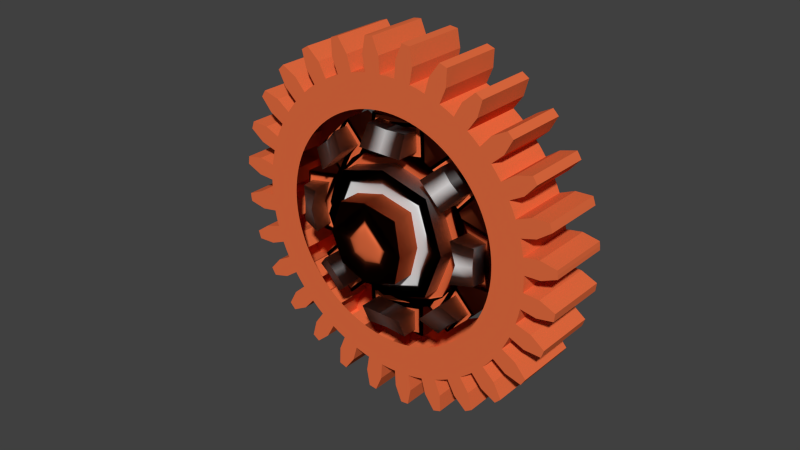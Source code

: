 # Source: Gear18Teeth.blend  (saved by Blender 2.72.0; exported with 4.5.12 LTS)
import bpy
from mathutils import Matrix  # noqa: F401  (used for matrix-valued properties, if any)

bpy.ops.wm.read_factory_settings(use_empty=True)
scene = bpy.context.scene
scene.name = 'Scene'

# ---- collections
col_collection_1 = bpy.data.collections.new('Collection 1'); scene.collection.children.link(col_collection_1)

# ---- materials (node trees are filled in below, after node groups)
mat_gear_primary = bpy.data.materials.new('Gear_Primary')
mat_gear_primary.alpha_threshold = 0.0
mat_gear_primary.use_transparent_shadow = False
mat_gear_primary.diffuse_color = (0.8, 0.1531, 0.05181, 1.0)
mat_gear_primary.roughness = 0.5
mat_gear_primary.line_color = (0.0, 0.0, 0.0, 1.0)
mat_gear_secondary = bpy.data.materials.new('Gear_Secondary')
mat_gear_secondary.alpha_threshold = 0.0
mat_gear_secondary.use_transparent_shadow = False
mat_gear_secondary.roughness = 0.5

# ---- material node trees

# ---- world
world_world = bpy.data.worlds.new('World'); scene.world = world_world
world_world.color = (0.05088, 0.05088, 0.05088)
world_world.use_sun_shadow = False
world_world.sun_shadow_jitter_overblur = 0.0
world_world.cycles.sampling_method = 'MANUAL'
world_world.cycles.sample_map_resolution = 256

# ---- meshes
me_gear = bpy.data.meshes.new('Gear')
me_gear.from_pydata([(0.6758, -0.1695, -0.1991), (0.6843, -0.1313, -0.1991), (0.6906, -0.09277, -0.1991), (0.6947, -0.05391, -0.1991), (0.8689, -0.2179, -0.1991), (0.8798, -0.1689, -0.1991), (0.8879, -0.1193, -0.1991), (0.8932, -0.06931, -0.1991), (0.9776, -0.1876, -0.1991), (0.9865, -0.1325, -0.1991), (0.9924, -0.07701, -0.1991), (1.082, -0.1707, -0.1991), (1.085, -0.1458, -0.1991), (1.088, -0.1208, -0.1991), (0.6758, -0.1695, 0.1991), (0.6843, -0.1313, 0.1991), (0.6906, -0.09277, 0.1991), (0.6947, -0.05391, 0.1991), (0.8689, -0.2179, 0.1991), (0.8798, -0.1689, 0.1991), (0.8879, -0.1193, 0.1991), (0.8932, -0.06931, 0.1991), (0.9776, -0.1876, 0.1991), (0.9865, -0.1325, 0.1991), (0.9924, -0.07701, 0.1991), (1.082, -0.1707, 0.1991), (1.085, -0.1458, 0.1991), (1.088, -0.1208, 0.1991), (0.6966, -0.01487, -0.1991), (0.6964, 0.02421, -0.1991), (0.6939, 0.06322, -0.1991), (0.6893, 0.102, -0.1991), (0.8957, -0.01912, -0.1991), (0.8953, 0.03113, -0.1991), (0.8922, 0.08129, -0.1991), (0.8862, 0.1312, -0.1991), (0.9948, 0.03459, -0.1991), (0.9913, 0.09032, -0.1991), (0.9847, 0.1458, -0.1991), (1.092, 0.07422, -0.1991), (1.09, 0.09935, -0.1991), (1.088, 0.1244, -0.1991), (0.6966, -0.01487, 0.1991), (0.6964, 0.02421, 0.1991), (0.6939, 0.06322, 0.1991), (0.6893, 0.102, 0.1991), (0.8957, -0.01912, 0.1991), (0.8953, 0.03113, 0.1991), (0.8922, 0.08129, 0.1991), (0.8862, 0.1312, 0.1991), (0.9948, 0.03459, 0.1991), (0.9913, 0.09032, 0.1991), (0.9847, 0.1458, 0.1991), (1.092, 0.07422, 0.1991), (1.09, 0.09935, 0.1991), (1.088, 0.1244, 0.1991), (0.6825, 0.1405, -0.1991), (0.6735, 0.1786, -0.1991), (0.6624, 0.216, -0.1991), (0.6493, 0.2528, -0.1991), (0.8775, 0.1807, -0.1991), (0.8659, 0.2296, -0.1991), (0.8517, 0.2778, -0.1991), (0.8348, 0.3251, -0.1991), (0.9622, 0.2551, -0.1991), (0.9463, 0.3086, -0.1991), (0.9276, 0.3612, -0.1991), (1.049, 0.3154, -0.1991), (1.041, 0.3395, -0.1991), (1.033, 0.3634, -0.1991), (0.6825, 0.1405, 0.1991), (0.6735, 0.1786, 0.1991), (0.6624, 0.216, 0.1991), (0.6493, 0.2528, 0.1991), (0.8775, 0.1807, 0.1991), (0.8659, 0.2296, 0.1991), (0.8517, 0.2778, 0.1991), (0.8348, 0.3251, 0.1991), (0.9622, 0.2551, 0.1991), (0.9463, 0.3086, 0.1991), (0.9276, 0.3612, 0.1991), (1.049, 0.3154, 0.1991), (1.041, 0.3395, 0.1991), (1.033, 0.3634, 0.1991), (0.6341, 0.2889, -0.1991), (0.6169, 0.324, -0.1991), (0.5978, 0.358, -0.1991), (0.5767, 0.391, -0.1991), (0.8153, 0.3714, -0.1991), (0.7931, 0.4165, -0.1991), (0.7685, 0.4603, -0.1991), (0.7415, 0.5027, -0.1991), (0.8813, 0.4628, -0.1991), (0.8539, 0.5115, -0.1991), (0.8239, 0.5586, -0.1991), (0.952, 0.5409, -0.1991), (0.9393, 0.5626, -0.1991), (0.9261, 0.5841, -0.1991), (0.6341, 0.2889, 0.1991), (0.6169, 0.324, 0.1991), (0.5978, 0.358, 0.1991), (0.5767, 0.391, 0.1991), (0.8153, 0.3714, 0.1991), (0.7931, 0.4165, 0.1991), (0.7685, 0.4603, 0.1991), (0.7415, 0.5027, 0.1991), (0.8813, 0.4628, 0.1991), (0.8539, 0.5115, 0.1991), (0.8239, 0.5586, 0.1991), (0.952, 0.5409, 0.1991), (0.9393, 0.5626, 0.1991), (0.9261, 0.5841, 0.1991), (0.5539, 0.4227, -0.1991), (0.5293, 0.4531, -0.1991), (0.5031, 0.4821, -0.1991), (0.4753, 0.5095, -0.1991), (0.7122, 0.5435, -0.1991), (0.6806, 0.5826, -0.1991), (0.6468, 0.6198, -0.1991), (0.6111, 0.6551, -0.1991), (0.7562, 0.6473, -0.1991), (0.7187, 0.6887, -0.1991), (0.679, 0.7279, -0.1991), (0.8078, 0.7391, -0.1991), (0.7906, 0.7575, -0.1991), (0.7729, 0.7755, -0.1991), (0.5539, 0.4227, 0.1991), (0.5293, 0.4531, 0.1991), (0.5031, 0.4821, 0.1991), (0.4753, 0.5095, 0.1991), (0.7122, 0.5435, 0.1991), (0.6806, 0.5826, 0.1991), (0.6468, 0.6198, 0.1991), (0.6111, 0.6551, 0.1991), (0.7562, 0.6473, 0.1991), (0.7187, 0.6887, 0.1991), (0.679, 0.7279, 0.1991), (0.8078, 0.7391, 0.1991), (0.7906, 0.7575, 0.1991), (0.7729, 0.7755, 0.1991), (0.446, 0.5354, -0.1991), (0.4152, 0.5595, -0.1991), (0.3832, 0.5819, -0.1991), (0.35, 0.6025, -0.1991), (0.5734, 0.6883, -0.1991), (0.5339, 0.7194, -0.1991), (0.4927, 0.7482, -0.1991), (0.45, 0.7747, -0.1991), (0.5932, 0.7993, -0.1991), (0.5475, 0.8313, -0.1991), (0.5, 0.8607, -0.1991), (0.6231, 0.9004, -0.1991), (0.6022, 0.9145, -0.1991), (0.581, 0.9281, -0.1991), (0.446, 0.5354, 0.1991), (0.4152, 0.5595, 0.1991), (0.3832, 0.5819, 0.1991), (0.35, 0.6025, 0.1991), (0.5734, 0.6883, 0.1991), (0.5339, 0.7194, 0.1991), (0.4927, 0.7482, 0.1991), (0.45, 0.7747, 0.1991), (0.5932, 0.7993, 0.1991), (0.5475, 0.8313, 0.1991), (0.5, 0.8607, 0.1991), (0.6231, 0.9004, 0.1991), (0.6022, 0.9145, 0.1991), (0.581, 0.9281, 0.1991), (0.3156, 0.6212, -0.1991), (0.2803, 0.6379, -0.1991), (0.2441, 0.6526, -0.1991), (0.2071, 0.6653, -0.1991), (0.4058, 0.7987, -0.1991), (0.3604, 0.8202, -0.1991), (0.3139, 0.8391, -0.1991), (0.2663, 0.8554, -0.1991), (0.4005, 0.9113, -0.1991), (0.3487, 0.9323, -0.1991), (0.2959, 0.9504, -0.1991), (0.4071, 1.016, -0.1991), (0.3836, 1.026, -0.1991), (0.3599, 1.034, -0.1991), (0.3156, 0.6212, 0.1991), (0.2803, 0.6379, 0.1991), (0.2441, 0.6526, 0.1991), (0.2071, 0.6653, 0.1991), (0.4058, 0.7987, 0.1991), (0.3604, 0.8202, 0.1991), (0.3139, 0.8391, 0.1991), (0.2663, 0.8554, 0.1991), (0.4005, 0.9113, 0.1991), (0.3487, 0.9323, 0.1991), (0.2959, 0.9504, 0.1991), (0.4071, 1.016, 0.1991), (0.3836, 1.026, 0.1991), (0.3599, 1.034, 0.1991), (0.1695, 0.6758, -0.1991), (0.1313, 0.6843, -0.1991), (0.09277, 0.6906, -0.1991), (0.05391, 0.6947, -0.1991), (0.2179, 0.8689, -0.1991), (0.1689, 0.8798, -0.1991), (0.1193, 0.8879, -0.1991), (0.06931, 0.8932, -0.1991), (0.1876, 0.9776, -0.1991), (0.1325, 0.9865, -0.1991), (0.07701, 0.9924, -0.1991), (0.1707, 1.082, -0.1991), (0.1458, 1.085, -0.1991), (0.1208, 1.088, -0.1991), (0.1695, 0.6758, 0.1991), (0.1313, 0.6843, 0.1991), (0.09277, 0.6906, 0.1991), (0.05391, 0.6947, 0.1991), (0.2179, 0.8689, 0.1991), (0.1689, 0.8798, 0.1991), (0.1193, 0.8879, 0.1991), (0.06931, 0.8932, 0.1991), (0.1876, 0.9776, 0.1991), (0.1325, 0.9865, 0.1991), (0.07701, 0.9924, 0.1991), (0.1707, 1.082, 0.1991), (0.1458, 1.085, 0.1991), (0.1208, 1.088, 0.1991), (0.01487, 0.6966, -0.1991), (-0.02421, 0.6964, -0.1991), (-0.06322, 0.6939, -0.1991), (-0.102, 0.6893, -0.1991), (0.01912, 0.8957, -0.1991), (-0.03113, 0.8953, -0.1991), (-0.08129, 0.8922, -0.1991), (-0.1312, 0.8862, -0.1991), (-0.03459, 0.9948, -0.1991), (-0.09032, 0.9913, -0.1991), (-0.1458, 0.9847, -0.1991), (-0.07422, 1.092, -0.1991), (-0.09935, 1.09, -0.1991), (-0.1244, 1.088, -0.1991), (0.01487, 0.6966, 0.1991), (-0.02421, 0.6964, 0.1991), (-0.06322, 0.6939, 0.1991), (-0.102, 0.6893, 0.1991), (0.01912, 0.8957, 0.1991), (-0.03113, 0.8953, 0.1991), (-0.08129, 0.8922, 0.1991), (-0.1312, 0.8862, 0.1991), (-0.03459, 0.9948, 0.1991), (-0.09032, 0.9913, 0.1991), (-0.1458, 0.9847, 0.1991), (-0.07422, 1.092, 0.1991), (-0.09935, 1.09, 0.1991), (-0.1244, 1.088, 0.1991), (-0.1405, 0.6825, -0.1991), (-0.1786, 0.6735, -0.1991), (-0.216, 0.6624, -0.1991), (-0.2528, 0.6493, -0.1991), (-0.1807, 0.8775, -0.1991), (-0.2296, 0.8659, -0.1991), (-0.2778, 0.8517, -0.1991), (-0.3251, 0.8348, -0.1991), (-0.2551, 0.9622, -0.1991), (-0.3086, 0.9463, -0.1991), (-0.3612, 0.9276, -0.1991), (-0.3154, 1.049, -0.1991), (-0.3395, 1.041, -0.1991), (-0.3634, 1.033, -0.1991), (-0.1405, 0.6825, 0.1991), (-0.1786, 0.6735, 0.1991), (-0.216, 0.6624, 0.1991), (-0.2528, 0.6493, 0.1991), (-0.1807, 0.8775, 0.1991), (-0.2296, 0.8659, 0.1991), (-0.2778, 0.8517, 0.1991), (-0.3251, 0.8348, 0.1991), (-0.2551, 0.9622, 0.1991), (-0.3086, 0.9463, 0.1991), (-0.3612, 0.9276, 0.1991), (-0.3154, 1.049, 0.1991), (-0.3395, 1.041, 0.1991), (-0.3634, 1.033, 0.1991), (-0.2889, 0.6341, -0.1991), (-0.324, 0.6169, -0.1991), (-0.358, 0.5978, -0.1991), (-0.391, 0.5767, -0.1991), (-0.3714, 0.8153, -0.1991), (-0.4165, 0.7931, -0.1991), (-0.4603, 0.7685, -0.1991), (-0.5027, 0.7415, -0.1991), (-0.4628, 0.8813, -0.1991), (-0.5115, 0.8539, -0.1991), (-0.5586, 0.8239, -0.1991), (-0.5409, 0.952, -0.1991), (-0.5626, 0.9393, -0.1991), (-0.5841, 0.9261, -0.1991), (-0.2889, 0.6341, 0.1991), (-0.324, 0.6169, 0.1991), (-0.358, 0.5978, 0.1991), (-0.391, 0.5767, 0.1991), (-0.3714, 0.8153, 0.1991), (-0.4165, 0.7931, 0.1991), (-0.4603, 0.7685, 0.1991), (-0.5027, 0.7415, 0.1991), (-0.4628, 0.8813, 0.1991), (-0.5115, 0.8539, 0.1991), (-0.5586, 0.8239, 0.1991), (-0.5409, 0.952, 0.1991), (-0.5626, 0.9393, 0.1991), (-0.5841, 0.9261, 0.1991), (-0.4227, 0.5539, -0.1991), (-0.4531, 0.5293, -0.1991), (-0.4821, 0.5031, -0.1991), (-0.5095, 0.4753, -0.1991), (-0.5435, 0.7122, -0.1991), (-0.5826, 0.6806, -0.1991), (-0.6198, 0.6468, -0.1991), (-0.6551, 0.6111, -0.1991), (-0.6473, 0.7562, -0.1991), (-0.6887, 0.7187, -0.1991), (-0.7279, 0.679, -0.1991), (-0.7391, 0.8078, -0.1991), (-0.7575, 0.7906, -0.1991), (-0.7755, 0.7729, -0.1991), (-0.4227, 0.5539, 0.1991), (-0.4531, 0.5293, 0.1991), (-0.4821, 0.5031, 0.1991), (-0.5095, 0.4753, 0.1991), (-0.5435, 0.7122, 0.1991), (-0.5826, 0.6806, 0.1991), (-0.6198, 0.6468, 0.1991), (-0.6551, 0.6111, 0.1991), (-0.6473, 0.7562, 0.1991), (-0.6887, 0.7187, 0.1991), (-0.7279, 0.679, 0.1991), (-0.7391, 0.8078, 0.1991), (-0.7575, 0.7906, 0.1991), (-0.7755, 0.7729, 0.1991), (-0.5354, 0.446, -0.1991), (-0.5595, 0.4152, -0.1991), (-0.5819, 0.3832, -0.1991), (-0.6025, 0.35, -0.1991), (-0.6883, 0.5734, -0.1991), (-0.7194, 0.5339, -0.1991), (-0.7482, 0.4927, -0.1991), (-0.7747, 0.45, -0.1991), (-0.7993, 0.5932, -0.1991), (-0.8313, 0.5475, -0.1991), (-0.8607, 0.5, -0.1991), (-0.9004, 0.6231, -0.1991), (-0.9145, 0.6022, -0.1991), (-0.9281, 0.581, -0.1991), (-0.5354, 0.446, 0.1991), (-0.5595, 0.4152, 0.1991), (-0.5819, 0.3832, 0.1991), (-0.6025, 0.35, 0.1991), (-0.6883, 0.5734, 0.1991), (-0.7194, 0.5339, 0.1991), (-0.7482, 0.4927, 0.1991), (-0.7747, 0.45, 0.1991), (-0.7993, 0.5932, 0.1991), (-0.8313, 0.5475, 0.1991), (-0.8607, 0.5, 0.1991), (-0.9004, 0.6231, 0.1991), (-0.9145, 0.6022, 0.1991), (-0.9281, 0.581, 0.1991), (-0.6212, 0.3156, -0.1991), (-0.6379, 0.2803, -0.1991), (-0.6526, 0.2441, -0.1991), (-0.6653, 0.2071, -0.1991), (-0.7987, 0.4058, -0.1991), (-0.8202, 0.3604, -0.1991), (-0.8391, 0.3139, -0.1991), (-0.8554, 0.2663, -0.1991), (-0.9113, 0.4005, -0.1991), (-0.9323, 0.3487, -0.1991), (-0.9504, 0.2959, -0.1991), (-1.016, 0.4071, -0.1991), (-1.026, 0.3836, -0.1991), (-1.034, 0.3599, -0.1991), (-0.6212, 0.3156, 0.1991), (-0.6379, 0.2803, 0.1991), (-0.6526, 0.2441, 0.1991), (-0.6653, 0.2071, 0.1991), (-0.7987, 0.4058, 0.1991), (-0.8202, 0.3604, 0.1991), (-0.8391, 0.3139, 0.1991), (-0.8554, 0.2663, 0.1991), (-0.9113, 0.4005, 0.1991), (-0.9323, 0.3487, 0.1991), (-0.9504, 0.2959, 0.1991), (-1.016, 0.4071, 0.1991), (-1.026, 0.3836, 0.1991), (-1.034, 0.3599, 0.1991), (-0.6758, 0.1695, -0.1991), (-0.6843, 0.1313, -0.1991), (-0.6906, 0.09277, -0.1991), (-0.6947, 0.05391, -0.1991), (-0.8689, 0.2179, -0.1991), (-0.8798, 0.1689, -0.1991), (-0.8879, 0.1193, -0.1991), (-0.8932, 0.06931, -0.1991), (-0.9776, 0.1876, -0.1991), (-0.9865, 0.1325, -0.1991), (-0.9924, 0.07701, -0.1991), (-1.082, 0.1707, -0.1991), (-1.085, 0.1458, -0.1991), (-1.088, 0.1208, -0.1991), (-0.6758, 0.1695, 0.1991), (-0.6843, 0.1313, 0.1991), (-0.6906, 0.09277, 0.1991), (-0.6947, 0.05391, 0.1991), (-0.8689, 0.2179, 0.1991), (-0.8798, 0.1689, 0.1991), (-0.8879, 0.1193, 0.1991), (-0.8932, 0.06931, 0.1991), (-0.9776, 0.1876, 0.1991), (-0.9865, 0.1325, 0.1991), (-0.9924, 0.07701, 0.1991), (-1.082, 0.1707, 0.1991), (-1.085, 0.1458, 0.1991), (-1.088, 0.1208, 0.1991), (-0.6966, 0.01487, -0.1991), (-0.6964, -0.02421, -0.1991), (-0.6939, -0.06322, -0.1991), (-0.6893, -0.102, -0.1991), (-0.8957, 0.01912, -0.1991), (-0.8953, -0.03113, -0.1991), (-0.8922, -0.08129, -0.1991), (-0.8862, -0.1312, -0.1991), (-0.9948, -0.03459, -0.1991), (-0.9913, -0.09032, -0.1991), (-0.9847, -0.1458, -0.1991), (-1.092, -0.07422, -0.1991), (-1.09, -0.09935, -0.1991), (-1.088, -0.1244, -0.1991), (-0.6966, 0.01487, 0.1991), (-0.6964, -0.02421, 0.1991), (-0.6939, -0.06322, 0.1991), (-0.6893, -0.102, 0.1991), (-0.8957, 0.01912, 0.1991), (-0.8953, -0.03113, 0.1991), (-0.8922, -0.08129, 0.1991), (-0.8862, -0.1312, 0.1991), (-0.9948, -0.03459, 0.1991), (-0.9913, -0.09032, 0.1991), (-0.9847, -0.1458, 0.1991), (-1.092, -0.07422, 0.1991), (-1.09, -0.09935, 0.1991), (-1.088, -0.1244, 0.1991), (-0.6825, -0.1405, -0.1991), (-0.6735, -0.1786, -0.1991), (-0.6624, -0.216, -0.1991), (-0.6493, -0.2528, -0.1991), (-0.8775, -0.1807, -0.1991), (-0.8659, -0.2296, -0.1991), (-0.8517, -0.2778, -0.1991), (-0.8348, -0.3251, -0.1991), (-0.9622, -0.2551, -0.1991), (-0.9463, -0.3086, -0.1991), (-0.9276, -0.3612, -0.1991), (-1.049, -0.3154, -0.1991), (-1.041, -0.3395, -0.1991), (-1.033, -0.3634, -0.1991), (-0.6825, -0.1405, 0.1991), (-0.6735, -0.1786, 0.1991), (-0.6624, -0.216, 0.1991), (-0.6493, -0.2528, 0.1991), (-0.8775, -0.1807, 0.1991), (-0.8659, -0.2296, 0.1991), (-0.8517, -0.2778, 0.1991), (-0.8348, -0.3251, 0.1991), (-0.9622, -0.2551, 0.1991), (-0.9463, -0.3086, 0.1991), (-0.9276, -0.3612, 0.1991), (-1.049, -0.3154, 0.1991), (-1.041, -0.3395, 0.1991), (-1.033, -0.3634, 0.1991), (-0.6341, -0.2889, -0.1991), (-0.6169, -0.324, -0.1991), (-0.5978, -0.358, -0.1991), (-0.5767, -0.391, -0.1991), (-0.8153, -0.3714, -0.1991), (-0.7931, -0.4165, -0.1991), (-0.7685, -0.4603, -0.1991), (-0.7415, -0.5027, -0.1991), (-0.8813, -0.4628, -0.1991), (-0.8539, -0.5115, -0.1991), (-0.8239, -0.5586, -0.1991), (-0.952, -0.5409, -0.1991), (-0.9393, -0.5626, -0.1991), (-0.9261, -0.5841, -0.1991), (-0.6341, -0.2889, 0.1991), (-0.6169, -0.324, 0.1991), (-0.5978, -0.358, 0.1991), (-0.5767, -0.391, 0.1991), (-0.8153, -0.3714, 0.1991), (-0.7931, -0.4165, 0.1991), (-0.7685, -0.4603, 0.1991), (-0.7415, -0.5027, 0.1991), (-0.8813, -0.4628, 0.1991), (-0.8539, -0.5115, 0.1991), (-0.8239, -0.5586, 0.1991), (-0.952, -0.5409, 0.1991), (-0.9393, -0.5626, 0.1991), (-0.9261, -0.5841, 0.1991), (-0.5539, -0.4227, -0.1991), (-0.5293, -0.4531, -0.1991), (-0.5031, -0.4821, -0.1991), (-0.4753, -0.5095, -0.1991), (-0.7122, -0.5435, -0.1991), (-0.6806, -0.5826, -0.1991), (-0.6468, -0.6198, -0.1991), (-0.6111, -0.6551, -0.1991), (-0.7562, -0.6473, -0.1991), (-0.7187, -0.6887, -0.1991), (-0.679, -0.7279, -0.1991), (-0.8078, -0.7391, -0.1991), (-0.7906, -0.7575, -0.1991), (-0.7729, -0.7755, -0.1991), (-0.5539, -0.4227, 0.1991), (-0.5293, -0.4531, 0.1991), (-0.5031, -0.4821, 0.1991), (-0.4753, -0.5095, 0.1991), (-0.7122, -0.5435, 0.1991), (-0.6806, -0.5826, 0.1991), (-0.6468, -0.6198, 0.1991), (-0.6111, -0.6551, 0.1991), (-0.7562, -0.6473, 0.1991), (-0.7187, -0.6887, 0.1991), (-0.679, -0.7279, 0.1991), (-0.8078, -0.7391, 0.1991), (-0.7906, -0.7575, 0.1991), (-0.7729, -0.7755, 0.1991), (-0.446, -0.5354, -0.1991), (-0.4152, -0.5595, -0.1991), (-0.3832, -0.5819, -0.1991), (-0.35, -0.6025, -0.1991), (-0.5734, -0.6883, -0.1991), (-0.5339, -0.7194, -0.1991), (-0.4927, -0.7482, -0.1991), (-0.45, -0.7747, -0.1991), (-0.5932, -0.7993, -0.1991), (-0.5475, -0.8313, -0.1991), (-0.5, -0.8607, -0.1991), (-0.6231, -0.9004, -0.1991), (-0.6022, -0.9145, -0.1991), (-0.581, -0.9281, -0.1991), (-0.446, -0.5354, 0.1991), (-0.4152, -0.5595, 0.1991), (-0.3832, -0.5819, 0.1991), (-0.35, -0.6025, 0.1991), (-0.5734, -0.6883, 0.1991), (-0.5339, -0.7194, 0.1991), (-0.4927, -0.7482, 0.1991), (-0.45, -0.7747, 0.1991), (-0.5932, -0.7993, 0.1991), (-0.5475, -0.8313, 0.1991), (-0.5, -0.8607, 0.1991), (-0.6231, -0.9004, 0.1991), (-0.6022, -0.9145, 0.1991), (-0.581, -0.9281, 0.1991), (-0.3156, -0.6212, -0.1991), (-0.2803, -0.6379, -0.1991), (-0.2441, -0.6526, -0.1991), (-0.2071, -0.6653, -0.1991), (-0.4058, -0.7987, -0.1991), (-0.3604, -0.8202, -0.1991), (-0.3139, -0.8391, -0.1991), (-0.2663, -0.8554, -0.1991), (-0.4005, -0.9113, -0.1991), (-0.3487, -0.9323, -0.1991), (-0.2959, -0.9504, -0.1991), (-0.4071, -1.016, -0.1991), (-0.3836, -1.026, -0.1991), (-0.3599, -1.034, -0.1991), (-0.3156, -0.6212, 0.1991), (-0.2803, -0.6379, 0.1991), (-0.2441, -0.6526, 0.1991), (-0.2071, -0.6653, 0.1991), (-0.4058, -0.7987, 0.1991), (-0.3604, -0.8202, 0.1991), (-0.3139, -0.8391, 0.1991), (-0.2663, -0.8554, 0.1991), (-0.4005, -0.9113, 0.1991), (-0.3487, -0.9323, 0.1991), (-0.2959, -0.9504, 0.1991), (-0.4071, -1.016, 0.1991), (-0.3836, -1.026, 0.1991), (-0.3599, -1.034, 0.1991), (-0.1695, -0.6758, -0.1991), (-0.1313, -0.6843, -0.1991), (-0.09277, -0.6906, -0.1991), (-0.05391, -0.6947, -0.1991), (-0.2179, -0.8689, -0.1991), (-0.1689, -0.8798, -0.1991), (-0.1193, -0.8879, -0.1991), (-0.06931, -0.8932, -0.1991), (-0.1876, -0.9776, -0.1991), (-0.1325, -0.9865, -0.1991), (-0.07701, -0.9924, -0.1991), (-0.1707, -1.082, -0.1991), (-0.1458, -1.085, -0.1991), (-0.1208, -1.088, -0.1991), (-0.1695, -0.6758, 0.1991), (-0.1313, -0.6843, 0.1991), (-0.09277, -0.6906, 0.1991), (-0.05391, -0.6947, 0.1991), (-0.2179, -0.8689, 0.1991), (-0.1689, -0.8798, 0.1991), (-0.1193, -0.8879, 0.1991), (-0.06931, -0.8932, 0.1991), (-0.1876, -0.9776, 0.1991), (-0.1325, -0.9865, 0.1991), (-0.07701, -0.9924, 0.1991), (-0.1707, -1.082, 0.1991), (-0.1458, -1.085, 0.1991), (-0.1208, -1.088, 0.1991), (-0.01487, -0.6966, -0.1991), (0.02421, -0.6964, -0.1991), (0.06322, -0.6939, -0.1991), (0.102, -0.6893, -0.1991), (-0.01912, -0.8957, -0.1991), (0.03113, -0.8953, -0.1991), (0.08129, -0.8922, -0.1991), (0.1312, -0.8862, -0.1991), (0.03459, -0.9948, -0.1991), (0.09032, -0.9913, -0.1991), (0.1458, -0.9847, -0.1991), (0.07422, -1.092, -0.1991), (0.09935, -1.09, -0.1991), (0.1244, -1.088, -0.1991), (-0.01487, -0.6966, 0.1991), (0.02421, -0.6964, 0.1991), (0.06322, -0.6939, 0.1991), (0.102, -0.6893, 0.1991), (-0.01912, -0.8957, 0.1991), (0.03113, -0.8953, 0.1991), (0.08129, -0.8922, 0.1991), (0.1312, -0.8862, 0.1991), (0.03459, -0.9948, 0.1991), (0.09032, -0.9913, 0.1991), (0.1458, -0.9847, 0.1991), (0.07422, -1.092, 0.1991), (0.09935, -1.09, 0.1991), (0.1244, -1.088, 0.1991), (0.1405, -0.6825, -0.1991), (0.1786, -0.6735, -0.1991), (0.216, -0.6624, -0.1991), (0.2528, -0.6493, -0.1991), (0.1807, -0.8775, -0.1991), (0.2296, -0.8659, -0.1991), (0.2778, -0.8517, -0.1991), (0.3251, -0.8348, -0.1991), (0.2551, -0.9622, -0.1991), (0.3086, -0.9463, -0.1991), (0.3612, -0.9276, -0.1991), (0.3154, -1.049, -0.1991), (0.3395, -1.041, -0.1991), (0.3634, -1.033, -0.1991), (0.1405, -0.6825, 0.1991), (0.1786, -0.6735, 0.1991), (0.216, -0.6624, 0.1991), (0.2528, -0.6493, 0.1991), (0.1807, -0.8775, 0.1991), (0.2296, -0.8659, 0.1991), (0.2778, -0.8517, 0.1991), (0.3251, -0.8348, 0.1991), (0.2551, -0.9622, 0.1991), (0.3086, -0.9463, 0.1991), (0.3612, -0.9276, 0.1991), (0.3154, -1.049, 0.1991), (0.3395, -1.041, 0.1991), (0.3634, -1.033, 0.1991), (0.2889, -0.6341, -0.1991), (0.324, -0.6169, -0.1991), (0.358, -0.5978, -0.1991), (0.391, -0.5767, -0.1991), (0.3714, -0.8153, -0.1991), (0.4165, -0.7931, -0.1991), (0.4603, -0.7685, -0.1991), (0.5027, -0.7415, -0.1991), (0.4628, -0.8813, -0.1991), (0.5115, -0.8539, -0.1991), (0.5586, -0.8239, -0.1991), (0.5409, -0.952, -0.1991), (0.5626, -0.9393, -0.1991), (0.5841, -0.9261, -0.1991), (0.2889, -0.6341, 0.1991), (0.324, -0.6169, 0.1991), (0.358, -0.5978, 0.1991), (0.391, -0.5767, 0.1991), (0.3714, -0.8153, 0.1991), (0.4165, -0.7931, 0.1991), (0.4603, -0.7685, 0.1991), (0.5027, -0.7415, 0.1991), (0.4628, -0.8813, 0.1991), (0.5115, -0.8539, 0.1991), (0.5586, -0.8239, 0.1991), (0.5409, -0.952, 0.1991), (0.5626, -0.9393, 0.1991), (0.5841, -0.9261, 0.1991), (0.4227, -0.5539, -0.1991), (0.4531, -0.5293, -0.1991), (0.4821, -0.5031, -0.1991), (0.5095, -0.4753, -0.1991), (0.5435, -0.7122, -0.1991), (0.5826, -0.6806, -0.1991), (0.6198, -0.6468, -0.1991), (0.6551, -0.6111, -0.1991), (0.6473, -0.7562, -0.1991), (0.6887, -0.7187, -0.1991), (0.7279, -0.679, -0.1991), (0.7391, -0.8078, -0.1991), (0.7575, -0.7906, -0.1991), (0.7755, -0.7729, -0.1991), (0.4227, -0.5539, 0.1991), (0.4531, -0.5293, 0.1991), (0.4821, -0.5031, 0.1991), (0.5095, -0.4753, 0.1991), (0.5435, -0.7122, 0.1991), (0.5826, -0.6806, 0.1991), (0.6198, -0.6468, 0.1991), (0.6551, -0.6111, 0.1991), (0.6473, -0.7562, 0.1991), (0.6887, -0.7187, 0.1991), (0.7279, -0.679, 0.1991), (0.7391, -0.8078, 0.1991), (0.7575, -0.7906, 0.1991), (0.7755, -0.7729, 0.1991), (0.5354, -0.446, -0.1991), (0.5595, -0.4152, -0.1991), (0.5819, -0.3832, -0.1991), (0.6025, -0.35, -0.1991), (0.6883, -0.5734, -0.1991), (0.7194, -0.5339, -0.1991), (0.7482, -0.4927, -0.1991), (0.7747, -0.45, -0.1991), (0.7993, -0.5932, -0.1991), (0.8313, -0.5475, -0.1991), (0.8607, -0.5, -0.1991), (0.9004, -0.6231, -0.1991), (0.9145, -0.6022, -0.1991), (0.9281, -0.581, -0.1991), (0.5354, -0.446, 0.1991), (0.5595, -0.4152, 0.1991), (0.5819, -0.3832, 0.1991), (0.6025, -0.35, 0.1991), (0.6883, -0.5734, 0.1991), (0.7194, -0.5339, 0.1991), (0.7482, -0.4927, 0.1991), (0.7747, -0.45, 0.1991), (0.7993, -0.5932, 0.1991), (0.8313, -0.5475, 0.1991), (0.8607, -0.5, 0.1991), (0.9004, -0.6231, 0.1991), (0.9145, -0.6022, 0.1991), (0.9281, -0.581, 0.1991), (0.6212, -0.3157, -0.1991), (0.6379, -0.2803, -0.1991), (0.6526, -0.2441, -0.1991), (0.6653, -0.2071, -0.1991), (0.7987, -0.4058, -0.1991), (0.8202, -0.3604, -0.1991), (0.8391, -0.3139, -0.1991), (0.8554, -0.2663, -0.1991), (0.9113, -0.4005, -0.1991), (0.9323, -0.3487, -0.1991), (0.9504, -0.2959, -0.1991), (1.016, -0.4071, -0.1991), (1.026, -0.3836, -0.1991), (1.034, -0.3599, -0.1991), (0.6212, -0.3157, 0.1991), (0.6379, -0.2803, 0.1991), (0.6526, -0.2441, 0.1991), (0.6653, -0.2071, 0.1991), (0.7987, -0.4058, 0.1991), (0.8202, -0.3604, 0.1991), (0.8391, -0.3139, 0.1991), (0.8554, -0.2663, 0.1991), (0.9113, -0.4005, 0.1991), (0.9323, -0.3487, 0.1991), (0.9504, -0.2959, 0.1991), (1.016, -0.4071, 0.1991), (1.026, -0.3836, 0.1991), (1.034, -0.3599, 0.1991), (0.4334, 0.2614, 0.1073), (0.4334, 0.2614, -0.1189), (0.2587, -0.435, 0.1073), (0.2587, -0.435, -0.1189), (0.4842, -0.1214, 0.1218), (0.4842, -0.1214, -0.1218), (0.3406, 0.5786, -0.1149), (0.3406, 0.5786, 0.05133), (0.2942, 0.3829, 0.1218), (0.2942, 0.3829, -0.1218), (0.07868, -0.4765, 0.1218), (0.07868, -0.4765, -0.1218), (0.3897, -0.09775, -0.1218), (0.3119, -0.07823, 0.1218), (0.4756, 0.0801, 0.1218), (0.4756, 0.0801, -0.1218), (0.01723, -0.6588, -0.114), (0.01723, -0.6588, 0.04284), (0.2901, 0.1904, 0.1073), (0.3512, 0.2189, -0.1189), (0.3815, -0.2951, 0.1218), (0.3815, -0.2951, -0.1218), (0.2063, -0.3587, -0.1189), (0.1659, -0.3047, 0.1073), (0.6308, -0.158, 0.06708), (0.6308, -0.158, -0.145), (0.6623, 0.007681, 0.06708), (0.6623, 0.007681, -0.145), (0.5804, -0.3189, 0.06708), (0.5804, -0.3189, -0.145), (0.3897, -0.09775, -0.2396), (0.3512, 0.2189, -0.2281), (0.2063, -0.3587, -0.2281), (0.2355, -0.05908, -0.2396), (0.2298, 0.137, -0.2281), (0.1379, -0.2292, -0.2281), (0.2355, -0.05908, -0.3859), (0.2298, 0.137, -0.3639), (0.1379, -0.2292, -0.3639), (0.5169, -0.1296, -0.1288), (0.5111, 0.005393, -0.1288), (0.4481, -0.246, -0.1288), (0.5914, -0.1481, -0.1405), (0.6257, -0.04042, -0.1405), (0.5708, -0.2592, -0.1405), (0.4982, -0.125, -0.2652), (0.4924, 0.01009, -0.2652), (0.4294, -0.2413, -0.2652), (0.5802, -0.1453, -0.2286), (0.6132, -0.03728, -0.2286), (0.5583, -0.2561, -0.2286), (-0.2587, 0.435, 0.1073), (-0.2587, 0.435, -0.1189), (-0.4334, -0.2614, 0.1073), (-0.4334, -0.2614, -0.1189), (0.1125, 0.4486, 0.1218), (0.1125, 0.4486, -0.1218), (-0.1124, -0.4483, 0.1218), (-0.1124, -0.4483, -0.1218), (-0.4842, 0.1214, 0.1218), (-0.4842, 0.1214, -0.1218), (3.55e-09, 8.228e-09, 0.1218), (-0.02716, 0.6709, -0.1149), (-0.02716, 0.6709, 0.05133), (0.1563, 0.6234, -0.1149), (0.1563, 0.6234, 0.05133), (-0.07868, 0.4765, 0.1218), (-0.07868, 0.4765, -0.1218), (-0.2942, -0.3829, 0.1218), (-0.2942, -0.3829, -0.1218), (-0.3897, 0.09775, -0.1218), (-0.3119, 0.07823, 0.1218), (0.09326, 0.3718, -0.1218), (-0.3815, 0.2951, 0.1218), (-0.3815, 0.2951, -0.1218), (0.07993, 0.3187, 0.1218), (-0.3261, -0.5727, -0.114), (-0.3261, -0.5727, 0.04284), (-0.1659, 0.3047, 0.1073), (-0.2063, 0.3587, -0.1189), (-0.4756, -0.0801, 0.1218), (-0.4756, -0.0801, -0.1218), (-0.07993, -0.3187, 0.1218), (-0.09326, -0.3718, -0.1218), (-0.1542, -0.6147, -0.114), (-0.1542, -0.6147, 0.04284), (-0.3512, -0.2189, -0.1189), (-0.2901, -0.1904, 0.1073), (-0.6303, 0.1583, 0.06443), (-0.6303, 0.1583, -0.1445), (-0.5807, 0.3168, 0.06443), (-0.5807, 0.3168, -0.1445), (-0.6613, -0.00487, 0.06443), (-0.6613, -0.004871, -0.1445), (-1.293e-08, -1.973e-08, -0.3859), (-0.3897, 0.09775, -0.2396), (0.09326, 0.3718, -0.2396), (-0.2063, 0.3587, -0.2281), (-0.09326, -0.3718, -0.2396), (-0.3512, -0.2189, -0.2281), (-0.2355, 0.05908, -0.2396), (0.05914, 0.2358, -0.2396), (-0.1379, 0.2292, -0.2281), (-0.05914, -0.2358, -0.2396), (-0.2298, -0.137, -0.2281), (-0.2355, 0.05908, -0.3859), (0.05914, 0.2358, -0.3859), (-0.1379, 0.2292, -0.3639), (-0.05914, -0.2358, -0.3859), (-0.2298, -0.137, -0.3639), (-0.5169, 0.1296, -0.1288), (-0.4481, 0.246, -0.1288), (-0.5111, -0.005393, -0.1288), (-0.5915, 0.1486, -0.1401), (-0.5713, 0.2581, -0.1401), (-0.6253, 0.04251, -0.1401), (-0.4982, 0.125, -0.2652), (-0.4294, 0.2413, -0.2652), (-0.4924, -0.01009, -0.2652), (-0.5805, 0.1458, -0.2269), (-0.5589, 0.255, -0.2269), (-0.613, 0.03943, -0.2269), (0.01451, -0.5074, -0.1218), (-0.02616, -0.6247, -0.114), (-0.1191, -0.4749, -0.1218), (-0.2523, -0.4405, -0.1218), (-0.2718, -0.5631, -0.114), (-0.1468, -0.5852, -0.114), (0.2788, 0.5671, -0.1149), (0.2502, 0.4452, -0.1218), (0.1199, 0.4781, -0.1218), (0.02182, 0.6315, -0.1149), (0.1478, 0.5894, -0.1149), (-0.01044, 0.5106, -0.1218), (0.01451, -0.5074, -0.2668), (-0.02616, -0.6247, -0.2072), (-0.1191, -0.4749, -0.2668), (-0.2523, -0.4405, -0.2668), (-0.2718, -0.5631, -0.2072), (-0.1468, -0.5852, -0.2072), (0.2788, 0.5671, -0.2138), (0.2502, 0.4452, -0.2668), (0.1199, 0.4781, -0.2668), (0.02182, 0.6315, -0.2138), (0.1478, 0.5894, -0.2138), (-0.01044, 0.5106, -0.2668), (-0.1468, -0.5852, -0.114), (-0.2718, -0.5631, -0.114), (-0.2523, -0.4405, -0.1218), (-0.1191, -0.4749, -0.1218), (-0.02616, -0.6247, -0.114), (0.01451, -0.5074, -0.1218), (-0.4481, 0.246, -0.1288), (-0.5713, 0.2581, -0.1401), (-0.6253, 0.04251, -0.1401), (-0.5111, -0.005393, -0.1288), (-0.5915, 0.1486, -0.1401), (-0.5169, 0.1296, -0.1288), (0.5111, 0.005393, -0.1288), (0.6257, -0.04042, -0.1405), (0.5708, -0.2592, -0.1405), (0.4481, -0.246, -0.1288), (0.5914, -0.1481, -0.1405), (0.5169, -0.1296, -0.1288), (0.02182, 0.6315, -0.1149), (-0.01044, 0.5106, -0.1218), (0.1478, 0.5894, -0.1149), (0.1199, 0.4781, -0.1218), (0.2788, 0.5671, -0.1149), (0.2502, 0.4452, -0.1218), (0.1379, -0.2292, -0.2281), (-0.05914, -0.2358, -0.2396), (0.05914, 0.2358, -0.2396), (0.2298, 0.137, -0.2281), (0.2355, -0.05908, -0.2396), (-0.2298, -0.137, -0.2281), (-0.1379, 0.2292, -0.2281), (-0.2355, 0.05908, -0.2396), (0.2063, -0.3587, -0.1189), (-0.09326, -0.3718, -0.1218), (0.09326, 0.3718, -0.1218), (0.3512, 0.2189, -0.1189), (0.3897, -0.09775, -0.1218), (-0.3512, -0.2189, -0.1189), (-0.2063, 0.3587, -0.1189), (-0.3897, 0.09775, -0.1218), (0.2587, -0.435, 0.1073), (0.2587, -0.435, -0.1189), (-0.1124, -0.4483, 0.1218), (0.07868, -0.4765, 0.1218), (-0.1124, -0.4483, -0.1218), (0.07868, -0.4765, -0.1218), (-0.4334, -0.2614, 0.1073), (-0.4334, -0.2614, -0.1189), (-0.2942, -0.3829, 0.1218), (-0.2942, -0.3829, -0.1218), (-0.2587, 0.435, 0.1073), (-0.2587, 0.435, -0.1189), (-0.4334, -0.2614, 0.1073), (-0.4334, -0.2614, -0.1189), (-0.4842, 0.1214, -0.1218), (-0.4842, 0.1214, 0.1218), (-0.3815, 0.2951, 0.1218), (-0.3815, 0.2951, -0.1218), (-0.4756, -0.0801, -0.1218), (-0.4756, -0.0801, 0.1218), (-0.4334, -0.2614, -0.1189), (-0.4334, -0.2614, 0.1073), (0.4334, 0.2614, 0.1073), (0.4334, 0.2614, -0.1189), (0.2587, -0.435, 0.1073), (0.2587, -0.435, -0.1189), (0.4842, -0.1214, -0.1218), (0.4842, -0.1214, 0.1218), (0.4756, 0.0801, 0.1218), (0.4756, 0.0801, -0.1218), (0.3815, -0.2951, -0.1218), (0.3815, -0.2951, 0.1218), (0.2587, -0.435, -0.1189), (0.2587, -0.435, 0.1073), (0.1125, 0.4486, -0.1218), (0.2942, 0.3829, -0.1218), (0.4334, 0.2614, 0.1073), (0.4334, 0.2614, -0.1189), (0.1125, 0.4486, 0.1218), (0.2942, 0.3829, 0.1218), (-0.07868, 0.4765, -0.1218), (-0.2587, 0.435, 0.1073), (-0.2587, 0.435, -0.1189), (-0.07868, 0.4765, 0.1218), (-0.2587, 0.435, 0.1073), (-0.2587, 0.435, -0.1189), (0.4334, 0.2614, 0.1073), (0.4334, 0.2614, -0.1189), (-0.05914, -0.2358, -0.3859), (0.2298, 0.137, -0.3639), (0.2355, -0.05908, -0.3859), (-0.1379, 0.2292, -0.3639), (-0.2355, 0.05908, -0.3859), (0.1379, -0.2292, -0.3639), (0.05914, 0.2358, -0.3859), (-0.2298, -0.137, -0.3639), (-0.2718, -0.5631, -0.2072), (-0.2523, -0.4405, -0.2668), (-0.1191, -0.4749, -0.2668), (-0.1468, -0.5852, -0.2072), (-0.02616, -0.6247, -0.2072), (0.01451, -0.5074, -0.2668), (0.02182, 0.6315, -0.2138), (0.1478, 0.5894, -0.2138), (0.2502, 0.4452, -0.2668), (-0.01044, 0.5106, -0.2668), (0.1199, 0.4781, -0.2668), (0.2788, 0.5671, -0.2138), (0.4334, 0.2614, 0.1073), (0.2587, -0.435, 0.1073), (0.1563, 0.6234, 0.05133), (0.2942, 0.3829, 0.1218), (0.07868, -0.4765, 0.1218), (0.4756, 0.0801, 0.1218), (0.01723, -0.6588, 0.04284), (-0.1542, -0.6147, 0.04284), (0.3815, -0.2951, 0.1218), (0.3406, 0.5786, 0.05133), (0.6308, -0.158, 0.06708), (0.6623, 0.007681, 0.06708), (0.5804, -0.3189, 0.06708), (-0.2587, 0.435, 0.1073), (-0.4334, -0.2614, 0.1073), (-0.07868, 0.4765, 0.1218), (-0.2942, -0.3829, 0.1218), (-0.3815, 0.2951, 0.1218), (-0.3261, -0.5727, 0.04284), (-0.4756, -0.0801, 0.1218), (-0.02716, 0.6709, 0.05133), (-0.6303, 0.1583, 0.06443), (-0.5807, 0.3168, 0.06443), (-0.6613, -0.00487, 0.06443), (0.2587, -0.435, 0.1073), (-0.4334, -0.2614, 0.1073), (-0.2587, 0.435, 0.1073), (-0.4334, -0.2614, 0.1073), (0.4334, 0.2614, 0.1073), (0.2587, -0.435, 0.1073), (0.4334, 0.2614, 0.1073), (-0.2587, 0.435, 0.1073), (-0.09326, -0.3718, -0.2396), (0.3512, 0.2189, -0.2281), (0.3897, -0.09775, -0.2396), (-0.2063, 0.3587, -0.2281), (-0.3897, 0.09775, -0.2396), (0.2063, -0.3587, -0.2281), (0.09326, 0.3718, -0.2396), (-0.3512, -0.2189, -0.2281), (0.4334, 0.2614, -0.1189), (0.2587, -0.435, -0.1189), (0.07868, -0.4765, -0.1218), (0.4756, 0.0801, -0.1218), (0.01723, -0.6588, -0.114), (-0.1542, -0.6147, -0.114), (0.3815, -0.2951, -0.1218), (0.6308, -0.158, -0.145), (0.6623, 0.007681, -0.145), (0.5804, -0.3189, -0.145), (-0.2587, 0.435, -0.1189), (-0.4334, -0.2614, -0.1189), (-0.2942, -0.3829, -0.1218), (-0.3815, 0.2951, -0.1218), (-0.3261, -0.5727, -0.114), (-0.4756, -0.0801, -0.1218), (-0.6303, 0.1583, -0.1445), (-0.5807, 0.3168, -0.1445), (-0.6613, -0.004871, -0.1445), (0.2587, -0.435, -0.1189), (-0.2587, 0.435, -0.1189), (0.2587, -0.435, -0.1189), (0.4334, 0.2614, -0.1189), (0.1563, 0.6234, -0.1149), (0.2942, 0.3829, -0.1218), (0.3406, 0.5786, -0.1149), (-0.07868, 0.4765, -0.1218), (-0.02716, 0.6709, -0.1149), (-0.4334, -0.2614, -0.1189), (-0.4334, -0.2614, -0.1189), (0.4334, 0.2614, -0.1189), (-0.2587, 0.435, -0.1189), (0.6132, -0.03728, -0.2286), (0.4294, -0.2413, -0.2652), (0.4982, -0.125, -0.2652), (0.4924, 0.01009, -0.2652), (0.5583, -0.2561, -0.2286), (0.5802, -0.1453, -0.2286), (-0.5589, 0.255, -0.2269), (-0.4924, -0.01009, -0.2652), (-0.4982, 0.125, -0.2652), (-0.4294, 0.2413, -0.2652), (-0.613, 0.03943, -0.2269), (-0.5805, 0.1458, -0.2269), (-0.2097, 0.6243, -0.1149), (-0.2097, 0.6243, 0.05133), (-0.1049, 0.4527, 0.1218), (-0.1049, 0.4527, -0.1218), (0.3497, -0.3078, 0.1218), (0.3497, -0.3078, -0.1218), (0.4385, -0.4782, -0.114), (0.4385, -0.4782, 0.04284), (-0.2357, 0.3973, 0.1218), (-0.2357, 0.3973, -0.1218), (0.2387, -0.3965, 0.1218), (0.2387, -0.3965, -0.1218), (-0.448, 0.4819, -0.1149), (-0.448, 0.4819, 0.05133), (-0.3281, 0.5519, -0.1149), (-0.3281, 0.5519, 0.05133), (-0.3465, 0.3083, 0.1218), (-0.3465, 0.3083, -0.1218), (0.1081, -0.4522, 0.1218), (0.1081, -0.4522, -0.1218), (0.2161, -0.6112, -0.114), (0.2161, -0.6112, 0.04284), (0.3267, -0.5437, -0.114), (0.3267, -0.5437, 0.04284), (0.3387, -0.3675, -0.1218), (0.3953, -0.4778, -0.114), (0.2528, -0.4201, -0.1218), (0.1659, -0.4709, -0.1218), (0.2362, -0.5729, -0.114), (0.3111, -0.5177, -0.114), (-0.2322, 0.5804, -0.1149), (-0.1668, 0.4736, -0.1218), (-0.2513, 0.4233, -0.1218), (-0.3987, 0.4808, -0.1149), (-0.3102, 0.5219, -0.1149), (-0.3356, 0.3727, -0.1218), (0.3387, -0.3675, -0.2668), (0.3953, -0.4778, -0.2072), (0.2528, -0.4201, -0.2668), (0.1659, -0.4709, -0.2668), (0.2362, -0.5729, -0.2072), (0.3111, -0.5177, -0.2072), (-0.2322, 0.5804, -0.2138), (-0.1668, 0.4736, -0.2668), (-0.2513, 0.4233, -0.2668), (-0.3987, 0.4808, -0.2138), (-0.3102, 0.5219, -0.2138), (-0.3356, 0.3727, -0.2668), (0.3111, -0.5177, -0.114), (0.2362, -0.5729, -0.114), (0.1659, -0.4709, -0.1218), (0.2528, -0.4201, -0.1218), (0.3953, -0.4778, -0.114), (0.3387, -0.3675, -0.1218), (-0.3987, 0.4808, -0.1149), (-0.3356, 0.3727, -0.1218), (-0.3102, 0.5219, -0.1149), (-0.2513, 0.4233, -0.1218), (-0.2322, 0.5804, -0.1149), (-0.1668, 0.4736, -0.1218), (0.2387, -0.3965, 0.1218), (0.3497, -0.3078, 0.1218), (0.2387, -0.3965, -0.1218), (0.3497, -0.3078, -0.1218), (0.1081, -0.4522, 0.1218), (0.1081, -0.4522, -0.1218), (-0.2357, 0.3973, -0.1218), (-0.1049, 0.4527, -0.1218), (-0.2357, 0.3973, 0.1218), (-0.1049, 0.4527, 0.1218), (-0.3465, 0.3083, -0.1218), (-0.3465, 0.3083, 0.1218), (0.2362, -0.5729, -0.2072), (0.1659, -0.4709, -0.2668), (0.2528, -0.4201, -0.2668), (0.3111, -0.5177, -0.2072), (0.3953, -0.4778, -0.2072), (0.3387, -0.3675, -0.2668), (-0.3987, 0.4808, -0.2138), (-0.3102, 0.5219, -0.2138), (-0.1668, 0.4736, -0.2668), (-0.3356, 0.3727, -0.2668), (-0.2513, 0.4233, -0.2668), (-0.2322, 0.5804, -0.2138), (-0.3281, 0.5519, 0.05133), (-0.1049, 0.4527, 0.1218), (0.3497, -0.3078, 0.1218), (0.4385, -0.4782, 0.04284), (0.3267, -0.5437, 0.04284), (-0.2097, 0.6243, 0.05133), (-0.3465, 0.3083, 0.1218), (0.1081, -0.4522, 0.1218), (0.2161, -0.6112, 0.04284), (-0.448, 0.4819, 0.05133), (0.3497, -0.3078, -0.1218), (0.4385, -0.4782, -0.114), (0.3267, -0.5437, -0.114), (0.1081, -0.4522, -0.1218), (0.2161, -0.6112, -0.114), (-0.3281, 0.5519, -0.1149), (-0.1049, 0.4527, -0.1218), (-0.2097, 0.6243, -0.1149), (-0.3465, 0.3083, -0.1218), (-0.448, 0.4819, -0.1149), (-0.6206, -0.2116, -0.1149), (-0.6206, -0.2116, 0.05133), (-0.4496, -0.1058, 0.1218), (-0.4496, -0.1058, -0.1218), (0.3085, 0.3529, 0.1218), (0.3085, 0.3529, -0.1218), (0.4784, 0.4427, -0.114), (0.4784, 0.4427, 0.04284), (-0.3934, -0.2363, 0.1218), (-0.3934, -0.2363, -0.1218), (0.3977, 0.2424, 0.1218), (0.3977, 0.2424, -0.1218), (-0.4769, -0.4491, -0.1149), (-0.4769, -0.4491, 0.05133), (-0.5475, -0.3296, -0.1149), (-0.5475, -0.3296, 0.05133), (-0.3038, -0.3466, 0.1218), (-0.3038, -0.3466, -0.1218), (0.4542, 0.1121, 0.1218), (0.4542, 0.1121, -0.1218), (0.6125, 0.2209, -0.114), (0.6125, 0.2209, 0.04284), (0.5445, 0.3312, -0.114), (0.5445, 0.3312, 0.04284), (0.3682, 0.3422, -0.1218), (0.4782, 0.3995, -0.114), (0.4212, 0.2566, -0.1218), (0.4725, 0.17, -0.1218), (0.5742, 0.2408, -0.114), (0.5185, 0.3155, -0.114), (-0.5765, -0.2338, -0.1149), (-0.4702, -0.1678, -0.1218), (-0.4194, -0.2521, -0.1218), (-0.4761, -0.3997, -0.1149), (-0.5176, -0.3115, -0.1149), (-0.3683, -0.3361, -0.1218), (0.3682, 0.3422, -0.2668), (0.4782, 0.3995, -0.2072), (0.4212, 0.2566, -0.2668), (0.4725, 0.17, -0.2668), (0.5742, 0.2408, -0.2072), (0.5185, 0.3155, -0.2072), (-0.5765, -0.2338, -0.2138), (-0.4702, -0.1678, -0.2668), (-0.4194, -0.2521, -0.2668), (-0.4761, -0.3997, -0.2138), (-0.5176, -0.3115, -0.2138), (-0.3683, -0.3361, -0.2668), (0.5185, 0.3155, -0.114), (0.5742, 0.2408, -0.114), (0.4725, 0.17, -0.1218), (0.4212, 0.2566, -0.1218), (0.4782, 0.3995, -0.114), (0.3682, 0.3422, -0.1218), (-0.4761, -0.3997, -0.1149), (-0.3683, -0.3361, -0.1218), (-0.5176, -0.3115, -0.1149), (-0.4194, -0.2521, -0.1218), (-0.5765, -0.2338, -0.1149), (-0.4702, -0.1678, -0.1218), (0.3977, 0.2424, 0.1218), (0.3085, 0.3529, 0.1218), (0.3977, 0.2424, -0.1218), (0.3085, 0.3529, -0.1218), (0.4542, 0.1121, 0.1218), (0.4542, 0.1121, -0.1218), (-0.3934, -0.2363, -0.1218), (-0.4496, -0.1058, -0.1218), (-0.3934, -0.2363, 0.1218), (-0.4496, -0.1058, 0.1218), (-0.3038, -0.3466, -0.1218), (-0.3038, -0.3466, 0.1218), (0.5742, 0.2408, -0.2072), (0.4725, 0.17, -0.2668), (0.4212, 0.2566, -0.2668), (0.5185, 0.3155, -0.2072), (0.4782, 0.3995, -0.2072), (0.3682, 0.3422, -0.2668), (-0.4761, -0.3997, -0.2138), (-0.5176, -0.3115, -0.2138), (-0.4702, -0.1678, -0.2668), (-0.3683, -0.3361, -0.2668), (-0.4194, -0.2521, -0.2668), (-0.5765, -0.2338, -0.2138), (-0.5475, -0.3296, 0.05133), (-0.4496, -0.1058, 0.1218), (0.3085, 0.3529, 0.1218), (0.4784, 0.4427, 0.04284), (0.5445, 0.3312, 0.04284), (-0.6206, -0.2116, 0.05133), (-0.3038, -0.3466, 0.1218), (0.4542, 0.1121, 0.1218), (0.6125, 0.2209, 0.04284), (-0.4769, -0.4491, 0.05133), (0.3085, 0.3529, -0.1218), (0.4784, 0.4427, -0.114), (0.5445, 0.3312, -0.114), (0.4542, 0.1121, -0.1218), (0.6125, 0.2209, -0.114), (-0.5475, -0.3296, -0.1149), (-0.4496, -0.1058, -0.1218), (-0.6206, -0.2116, -0.1149), (-0.3038, -0.3466, -0.1218), (-0.4769, -0.4491, -0.1149)], [], [(4, 0, 1, 5), (5, 1, 2, 6), (6, 2, 3, 7), (8, 5, 6, 9), (9, 6, 7, 10), (11, 8, 9, 12), (12, 9, 10, 13), (14, 18, 19, 15), (15, 19, 20, 16), (16, 20, 21, 17), (19, 22, 23, 20), (20, 23, 24, 21), (22, 25, 26, 23), (23, 26, 27, 24), (18, 4, 5, 19), (19, 5, 8, 22), (22, 8, 11, 25), (25, 11, 12, 26), (26, 12, 13, 27), (27, 13, 10, 24), (24, 10, 7, 21), (32, 28, 29, 33), (33, 29, 30, 34), (34, 30, 31, 35), (36, 33, 34, 37), (37, 34, 35, 38), (39, 36, 37, 40), (40, 37, 38, 41), (42, 46, 47, 43), (43, 47, 48, 44), (44, 48, 49, 45), (47, 50, 51, 48), (48, 51, 52, 49), (50, 53, 54, 51), (51, 54, 55, 52), (46, 32, 33, 47), (47, 33, 36, 50), (50, 36, 39, 53), (53, 39, 40, 54), (54, 40, 41, 55), (55, 41, 38, 52), (52, 38, 35, 49), (3, 28, 32, 7), (7, 32, 46, 21), (21, 46, 42, 17), (60, 56, 57, 61), (61, 57, 58, 62), (62, 58, 59, 63), (64, 61, 62, 65), (65, 62, 63, 66), (67, 64, 65, 68), (68, 65, 66, 69), (70, 74, 75, 71), (71, 75, 76, 72), (72, 76, 77, 73), (75, 78, 79, 76), (76, 79, 80, 77), (78, 81, 82, 79), (79, 82, 83, 80), (74, 60, 61, 75), (75, 61, 64, 78), (78, 64, 67, 81), (81, 67, 68, 82), (82, 68, 69, 83), (83, 69, 66, 80), (80, 66, 63, 77), (31, 56, 60, 35), (35, 60, 74, 49), (49, 74, 70, 45), (88, 84, 85, 89), (89, 85, 86, 90), (90, 86, 87, 91), (92, 89, 90, 93), (93, 90, 91, 94), (95, 92, 93, 96), (96, 93, 94, 97), (98, 102, 103, 99), (99, 103, 104, 100), (100, 104, 105, 101), (103, 106, 107, 104), (104, 107, 108, 105), (106, 109, 110, 107), (107, 110, 111, 108), (102, 88, 89, 103), (103, 89, 92, 106), (106, 92, 95, 109), (109, 95, 96, 110), (110, 96, 97, 111), (111, 97, 94, 108), (108, 94, 91, 105), (59, 84, 88, 63), (63, 88, 102, 77), (77, 102, 98, 73), (116, 112, 113, 117), (117, 113, 114, 118), (118, 114, 115, 119), (120, 117, 118, 121), (121, 118, 119, 122), (123, 120, 121, 124), (124, 121, 122, 125), (126, 130, 131, 127), (127, 131, 132, 128), (128, 132, 133, 129), (131, 134, 135, 132), (132, 135, 136, 133), (134, 137, 138, 135), (135, 138, 139, 136), (130, 116, 117, 131), (131, 117, 120, 134), (134, 120, 123, 137), (137, 123, 124, 138), (138, 124, 125, 139), (139, 125, 122, 136), (136, 122, 119, 133), (87, 112, 116, 91), (91, 116, 130, 105), (105, 130, 126, 101), (144, 140, 141, 145), (145, 141, 142, 146), (146, 142, 143, 147), (148, 145, 146, 149), (149, 146, 147, 150), (151, 148, 149, 152), (152, 149, 150, 153), (154, 158, 159, 155), (155, 159, 160, 156), (156, 160, 161, 157), (159, 162, 163, 160), (160, 163, 164, 161), (162, 165, 166, 163), (163, 166, 167, 164), (158, 144, 145, 159), (159, 145, 148, 162), (162, 148, 151, 165), (165, 151, 152, 166), (166, 152, 153, 167), (167, 153, 150, 164), (164, 150, 147, 161), (115, 140, 144, 119), (119, 144, 158, 133), (133, 158, 154, 129), (172, 168, 169, 173), (173, 169, 170, 174), (174, 170, 171, 175), (176, 173, 174, 177), (177, 174, 175, 178), (179, 176, 177, 180), (180, 177, 178, 181), (182, 186, 187, 183), (183, 187, 188, 184), (184, 188, 189, 185), (187, 190, 191, 188), (188, 191, 192, 189), (190, 193, 194, 191), (191, 194, 195, 192), (186, 172, 173, 187), (187, 173, 176, 190), (190, 176, 179, 193), (193, 179, 180, 194), (194, 180, 181, 195), (195, 181, 178, 192), (192, 178, 175, 189), (143, 168, 172, 147), (147, 172, 186, 161), (161, 186, 182, 157), (200, 196, 197, 201), (201, 197, 198, 202), (202, 198, 199, 203), (204, 201, 202, 205), (205, 202, 203, 206), (207, 204, 205, 208), (208, 205, 206, 209), (210, 214, 215, 211), (211, 215, 216, 212), (212, 216, 217, 213), (215, 218, 219, 216), (216, 219, 220, 217), (218, 221, 222, 219), (219, 222, 223, 220), (214, 200, 201, 215), (215, 201, 204, 218), (218, 204, 207, 221), (221, 207, 208, 222), (222, 208, 209, 223), (223, 209, 206, 220), (220, 206, 203, 217), (171, 196, 200, 175), (175, 200, 214, 189), (189, 214, 210, 185), (228, 224, 225, 229), (229, 225, 226, 230), (230, 226, 227, 231), (232, 229, 230, 233), (233, 230, 231, 234), (235, 232, 233, 236), (236, 233, 234, 237), (238, 242, 243, 239), (239, 243, 244, 240), (240, 244, 245, 241), (243, 246, 247, 244), (244, 247, 248, 245), (246, 249, 250, 247), (247, 250, 251, 248), (242, 228, 229, 243), (243, 229, 232, 246), (246, 232, 235, 249), (249, 235, 236, 250), (250, 236, 237, 251), (251, 237, 234, 248), (248, 234, 231, 245), (199, 224, 228, 203), (203, 228, 242, 217), (217, 242, 238, 213), (256, 252, 253, 257), (257, 253, 254, 258), (258, 254, 255, 259), (260, 257, 258, 261), (261, 258, 259, 262), (263, 260, 261, 264), (264, 261, 262, 265), (266, 270, 271, 267), (267, 271, 272, 268), (268, 272, 273, 269), (271, 274, 275, 272), (272, 275, 276, 273), (274, 277, 278, 275), (275, 278, 279, 276), (270, 256, 257, 271), (271, 257, 260, 274), (274, 260, 263, 277), (277, 263, 264, 278), (278, 264, 265, 279), (279, 265, 262, 276), (276, 262, 259, 273), (227, 252, 256, 231), (231, 256, 270, 245), (245, 270, 266, 241), (284, 280, 281, 285), (285, 281, 282, 286), (286, 282, 283, 287), (288, 285, 286, 289), (289, 286, 287, 290), (291, 288, 289, 292), (292, 289, 290, 293), (294, 298, 299, 295), (295, 299, 300, 296), (296, 300, 301, 297), (299, 302, 303, 300), (300, 303, 304, 301), (302, 305, 306, 303), (303, 306, 307, 304), (298, 284, 285, 299), (299, 285, 288, 302), (302, 288, 291, 305), (305, 291, 292, 306), (306, 292, 293, 307), (307, 293, 290, 304), (304, 290, 287, 301), (255, 280, 284, 259), (259, 284, 298, 273), (273, 298, 294, 269), (312, 308, 309, 313), (313, 309, 310, 314), (314, 310, 311, 315), (316, 313, 314, 317), (317, 314, 315, 318), (319, 316, 317, 320), (320, 317, 318, 321), (322, 326, 327, 323), (323, 327, 328, 324), (324, 328, 329, 325), (327, 330, 331, 328), (328, 331, 332, 329), (330, 333, 334, 331), (331, 334, 335, 332), (326, 312, 313, 327), (327, 313, 316, 330), (330, 316, 319, 333), (333, 319, 320, 334), (334, 320, 321, 335), (335, 321, 318, 332), (332, 318, 315, 329), (283, 308, 312, 287), (287, 312, 326, 301), (301, 326, 322, 297), (340, 336, 337, 341), (341, 337, 338, 342), (342, 338, 339, 343), (344, 341, 342, 345), (345, 342, 343, 346), (347, 344, 345, 348), (348, 345, 346, 349), (350, 354, 355, 351), (351, 355, 356, 352), (352, 356, 357, 353), (355, 358, 359, 356), (356, 359, 360, 357), (358, 361, 362, 359), (359, 362, 363, 360), (354, 340, 341, 355), (355, 341, 344, 358), (358, 344, 347, 361), (361, 347, 348, 362), (362, 348, 349, 363), (363, 349, 346, 360), (360, 346, 343, 357), (311, 336, 340, 315), (315, 340, 354, 329), (329, 354, 350, 325), (368, 364, 365, 369), (369, 365, 366, 370), (370, 366, 367, 371), (372, 369, 370, 373), (373, 370, 371, 374), (375, 372, 373, 376), (376, 373, 374, 377), (378, 382, 383, 379), (379, 383, 384, 380), (380, 384, 385, 381), (383, 386, 387, 384), (384, 387, 388, 385), (386, 389, 390, 387), (387, 390, 391, 388), (382, 368, 369, 383), (383, 369, 372, 386), (386, 372, 375, 389), (389, 375, 376, 390), (390, 376, 377, 391), (391, 377, 374, 388), (388, 374, 371, 385), (339, 364, 368, 343), (343, 368, 382, 357), (357, 382, 378, 353), (396, 392, 393, 397), (397, 393, 394, 398), (398, 394, 395, 399), (400, 397, 398, 401), (401, 398, 399, 402), (403, 400, 401, 404), (404, 401, 402, 405), (406, 410, 411, 407), (407, 411, 412, 408), (408, 412, 413, 409), (411, 414, 415, 412), (412, 415, 416, 413), (414, 417, 418, 415), (415, 418, 419, 416), (410, 396, 397, 411), (411, 397, 400, 414), (414, 400, 403, 417), (417, 403, 404, 418), (418, 404, 405, 419), (419, 405, 402, 416), (416, 402, 399, 413), (367, 392, 396, 371), (371, 396, 410, 385), (385, 410, 406, 381), (424, 420, 421, 425), (425, 421, 422, 426), (426, 422, 423, 427), (428, 425, 426, 429), (429, 426, 427, 430), (431, 428, 429, 432), (432, 429, 430, 433), (434, 438, 439, 435), (435, 439, 440, 436), (436, 440, 441, 437), (439, 442, 443, 440), (440, 443, 444, 441), (442, 445, 446, 443), (443, 446, 447, 444), (438, 424, 425, 439), (439, 425, 428, 442), (442, 428, 431, 445), (445, 431, 432, 446), (446, 432, 433, 447), (447, 433, 430, 444), (444, 430, 427, 441), (395, 420, 424, 399), (399, 424, 438, 413), (413, 438, 434, 409), (452, 448, 449, 453), (453, 449, 450, 454), (454, 450, 451, 455), (456, 453, 454, 457), (457, 454, 455, 458), (459, 456, 457, 460), (460, 457, 458, 461), (462, 466, 467, 463), (463, 467, 468, 464), (464, 468, 469, 465), (467, 470, 471, 468), (468, 471, 472, 469), (470, 473, 474, 471), (471, 474, 475, 472), (466, 452, 453, 467), (467, 453, 456, 470), (470, 456, 459, 473), (473, 459, 460, 474), (474, 460, 461, 475), (475, 461, 458, 472), (472, 458, 455, 469), (423, 448, 452, 427), (427, 452, 466, 441), (441, 466, 462, 437), (480, 476, 477, 481), (481, 477, 478, 482), (482, 478, 479, 483), (484, 481, 482, 485), (485, 482, 483, 486), (487, 484, 485, 488), (488, 485, 486, 489), (490, 494, 495, 491), (491, 495, 496, 492), (492, 496, 497, 493), (495, 498, 499, 496), (496, 499, 500, 497), (498, 501, 502, 499), (499, 502, 503, 500), (494, 480, 481, 495), (495, 481, 484, 498), (498, 484, 487, 501), (501, 487, 488, 502), (502, 488, 489, 503), (503, 489, 486, 500), (500, 486, 483, 497), (451, 476, 480, 455), (455, 480, 494, 469), (469, 494, 490, 465), (508, 504, 505, 509), (509, 505, 506, 510), (510, 506, 507, 511), (512, 509, 510, 513), (513, 510, 511, 514), (515, 512, 513, 516), (516, 513, 514, 517), (518, 522, 523, 519), (519, 523, 524, 520), (520, 524, 525, 521), (523, 526, 527, 524), (524, 527, 528, 525), (526, 529, 530, 527), (527, 530, 531, 528), (522, 508, 509, 523), (523, 509, 512, 526), (526, 512, 515, 529), (529, 515, 516, 530), (530, 516, 517, 531), (531, 517, 514, 528), (528, 514, 511, 525), (479, 504, 508, 483), (483, 508, 522, 497), (497, 522, 518, 493), (536, 532, 533, 537), (537, 533, 534, 538), (538, 534, 535, 539), (540, 537, 538, 541), (541, 538, 539, 542), (543, 540, 541, 544), (544, 541, 542, 545), (546, 550, 551, 547), (547, 551, 552, 548), (548, 552, 553, 549), (551, 554, 555, 552), (552, 555, 556, 553), (554, 557, 558, 555), (555, 558, 559, 556), (550, 536, 537, 551), (551, 537, 540, 554), (554, 540, 543, 557), (557, 543, 544, 558), (558, 544, 545, 559), (559, 545, 542, 556), (556, 542, 539, 553), (507, 532, 536, 511), (511, 536, 550, 525), (525, 550, 546, 521), (564, 560, 561, 565), (565, 561, 562, 566), (566, 562, 563, 567), (568, 565, 566, 569), (569, 566, 567, 570), (571, 568, 569, 572), (572, 569, 570, 573), (574, 578, 579, 575), (575, 579, 580, 576), (576, 580, 581, 577), (579, 582, 583, 580), (580, 583, 584, 581), (582, 585, 586, 583), (583, 586, 587, 584), (578, 564, 565, 579), (579, 565, 568, 582), (582, 568, 571, 585), (585, 571, 572, 586), (586, 572, 573, 587), (587, 573, 570, 584), (584, 570, 567, 581), (535, 560, 564, 539), (539, 564, 578, 553), (553, 578, 574, 549), (592, 588, 589, 593), (593, 589, 590, 594), (594, 590, 591, 595), (596, 593, 594, 597), (597, 594, 595, 598), (599, 596, 597, 600), (600, 597, 598, 601), (602, 606, 607, 603), (603, 607, 608, 604), (604, 608, 609, 605), (607, 610, 611, 608), (608, 611, 612, 609), (610, 613, 614, 611), (611, 614, 615, 612), (606, 592, 593, 607), (607, 593, 596, 610), (610, 596, 599, 613), (613, 599, 600, 614), (614, 600, 601, 615), (615, 601, 598, 612), (612, 598, 595, 609), (563, 588, 592, 567), (567, 592, 606, 581), (581, 606, 602, 577), (620, 616, 617, 621), (621, 617, 618, 622), (622, 618, 619, 623), (624, 621, 622, 625), (625, 622, 623, 626), (627, 624, 625, 628), (628, 625, 626, 629), (630, 634, 635, 631), (631, 635, 636, 632), (632, 636, 637, 633), (635, 638, 639, 636), (636, 639, 640, 637), (638, 641, 642, 639), (639, 642, 643, 640), (634, 620, 621, 635), (635, 621, 624, 638), (638, 624, 627, 641), (641, 627, 628, 642), (642, 628, 629, 643), (643, 629, 626, 640), (640, 626, 623, 637), (591, 616, 620, 595), (595, 620, 634, 609), (609, 634, 630, 605), (648, 644, 645, 649), (649, 645, 646, 650), (650, 646, 647, 651), (652, 649, 650, 653), (653, 650, 651, 654), (655, 652, 653, 656), (656, 653, 654, 657), (658, 662, 663, 659), (659, 663, 664, 660), (660, 664, 665, 661), (663, 666, 667, 664), (664, 667, 668, 665), (666, 669, 670, 667), (667, 670, 671, 668), (662, 648, 649, 663), (663, 649, 652, 666), (666, 652, 655, 669), (669, 655, 656, 670), (670, 656, 657, 671), (671, 657, 654, 668), (668, 654, 651, 665), (619, 644, 648, 623), (623, 648, 662, 637), (637, 662, 658, 633), (676, 672, 673, 677), (677, 673, 674, 678), (678, 674, 675, 679), (680, 677, 678, 681), (681, 678, 679, 682), (683, 680, 681, 684), (684, 681, 682, 685), (686, 690, 691, 687), (687, 691, 692, 688), (688, 692, 693, 689), (691, 694, 695, 692), (692, 695, 696, 693), (694, 697, 698, 695), (695, 698, 699, 696), (690, 676, 677, 691), (691, 677, 680, 694), (694, 680, 683, 697), (697, 683, 684, 698), (698, 684, 685, 699), (699, 685, 682, 696), (696, 682, 679, 693), (647, 672, 676, 651), (651, 676, 690, 665), (665, 690, 686, 661), (704, 700, 701, 705), (705, 701, 702, 706), (706, 702, 703, 707), (708, 705, 706, 709), (709, 706, 707, 710), (711, 708, 709, 712), (712, 709, 710, 713), (714, 718, 719, 715), (715, 719, 720, 716), (716, 720, 721, 717), (719, 722, 723, 720), (720, 723, 724, 721), (722, 725, 726, 723), (723, 726, 727, 724), (718, 704, 705, 719), (719, 705, 708, 722), (722, 708, 711, 725), (725, 711, 712, 726), (726, 712, 713, 727), (727, 713, 710, 724), (724, 710, 707, 721), (675, 700, 704, 679), (679, 704, 718, 693), (693, 718, 714, 689), (732, 728, 729, 733), (733, 729, 730, 734), (734, 730, 731, 735), (736, 733, 734, 737), (737, 734, 735, 738), (739, 736, 737, 740), (740, 737, 738, 741), (742, 746, 747, 743), (743, 747, 748, 744), (744, 748, 749, 745), (747, 750, 751, 748), (748, 751, 752, 749), (750, 753, 754, 751), (751, 754, 755, 752), (746, 732, 733, 747), (747, 733, 736, 750), (750, 736, 739, 753), (753, 739, 740, 754), (754, 740, 741, 755), (755, 741, 738, 752), (752, 738, 735, 749), (703, 728, 732, 707), (707, 732, 746, 721), (721, 746, 742, 717), (760, 756, 757, 761), (761, 757, 758, 762), (762, 758, 759, 763), (764, 761, 762, 765), (765, 762, 763, 766), (767, 764, 765, 768), (768, 765, 766, 769), (770, 774, 775, 771), (771, 775, 776, 772), (772, 776, 777, 773), (775, 778, 779, 776), (776, 779, 780, 777), (778, 781, 782, 779), (779, 782, 783, 780), (774, 760, 761, 775), (775, 761, 764, 778), (778, 764, 767, 781), (781, 767, 768, 782), (782, 768, 769, 783), (783, 769, 766, 780), (780, 766, 763, 777), (731, 756, 760, 735), (735, 760, 774, 749), (749, 774, 770, 745), (759, 0, 4, 763), (763, 4, 18, 777), (777, 18, 14, 773), (1097, 1079, 787, 971), (1102, 793, 790, 1103), (1042, 794, 801, 1044), (975, 795, 842, 974), (1009, 792, 839, 1008), (813, 805, 825, 828), (1076, 1071, 815, 880), (807, 797, 845, 866), (860, 853, 909, 910), (1103, 790, 848, 1101), (794, 841, 869, 801), (1082, 1083, 868, 800), (1108, 993, 793, 1102), (1099, 1080, 795, 995), (1002, 995, 795, 975), (1016, 992, 792, 1009), (999, 996, 796, 803), (1001, 997, 797, 807), (797, 802, 859, 845), (1100, 1081, 799, 1007), (1005, 803, 856, 1004), (839, 792, 791, 849), (997, 998, 802, 797), (1017, 999, 803, 1005), (1084, 805, 813, 1087), (1075, 1070, 882, 816), (973, 807, 866, 972), (846, 848, 916, 915), (996, 1000, 806, 796), (1003, 1001, 807, 973), (1086, 1085, 809, 811), (1085, 1087, 813, 809), (788, 804, 812, 808), (1043, 798, 810, 1049), (799, 811, 827, 824), (798, 788, 808, 810), (880, 815, 818, 885), (816, 882, 887, 819), (1071, 1072, 814, 815), (1072, 1075, 816, 814), (1024, 1019, 821, 890), (1023, 1018, 892, 822), (815, 814, 817, 818), (814, 816, 819, 817), (821, 820, 878, 890), (820, 822, 892, 878), (1019, 1020, 820, 821), (1020, 1023, 822, 820), (1114, 1111, 831, 834), (1113, 1110, 833, 830), (809, 813, 828, 826), (811, 809, 826, 827), (805, 789, 823, 825), (789, 799, 824, 823), (831, 829, 832, 834), (829, 830, 833, 832), (1115, 1114, 834, 832), (1110, 1115, 832, 833), (1111, 1112, 829, 831), (1112, 1113, 830, 829), (1106, 977, 838, 1089), (1104, 1105, 846, 851), (1054, 1056, 861, 852), (979, 974, 842, 853), (1013, 1008, 839, 850), (877, 899, 896, 865), (1076, 880, 881, 1073), (871, 866, 845, 855), (868, 860, 910, 911), (1105, 1101, 848, 846), (852, 861, 869, 841), (1092, 860, 868, 1083), (1098, 1104, 851, 981), (1107, 983, 853, 1090), (990, 979, 853, 983), (1014, 1013, 850, 980), (987, 863, 854, 984), (989, 871, 855, 985), (855, 845, 859, 862), (1109, 1012, 858, 1091), (1010, 1004, 856, 863), (839, 849, 847, 850), (985, 855, 862, 986), (1015, 1010, 863, 987), (1093, 1096, 877, 865), (1077, 883, 882, 1070), (978, 972, 866, 871), (851, 846, 915, 917), (984, 854, 870, 988), (991, 978, 871, 989), (1095, 875, 873, 1094), (1094, 873, 877, 1096), (843, 872, 876, 864), (1055, 1060, 874, 857), (858, 895, 898, 875), (857, 874, 872, 843), (880, 885, 886, 881), (883, 888, 887, 882), (1073, 881, 879, 1074), (1074, 879, 883, 1077), (1024, 890, 891, 1021), (1025, 893, 892, 1018), (881, 886, 884, 879), (879, 884, 888, 883), (891, 890, 878, 889), (889, 878, 892, 893), (1021, 891, 889, 1022), (1022, 889, 893, 1025), (1120, 905, 902, 1117), (1119, 901, 904, 1116), (873, 897, 899, 877), (875, 898, 897, 873), (865, 896, 894, 844), (844, 894, 895, 858), (902, 905, 903, 900), (900, 903, 904, 901), (1121, 903, 905, 1120), (1116, 904, 903, 1121), (1117, 902, 900, 1118), (1118, 900, 901, 1119), (1037, 1034, 925, 924), (1036, 1035, 929, 926), (853, 842, 908, 909), (800, 868, 911, 907), (795, 800, 907, 906), (842, 795, 906, 908), (1032, 1033, 928, 927), (1035, 1032, 927, 929), (840, 851, 917, 914), (790, 793, 913, 912), (848, 790, 912, 916), (793, 840, 914, 913), (920, 918, 919, 923), (920, 923, 922, 921), (925, 926, 928, 924), (929, 927, 928, 926), (1033, 1037, 924, 928), (1034, 1036, 926, 925), (1029, 1026, 922, 923), (1026, 1027, 921, 922), (1027, 1028, 920, 921), (1030, 1029, 923, 919), (1031, 1030, 919, 918), (1028, 1031, 918, 920), (911, 910, 931, 930), (910, 909, 932, 931), (909, 908, 933, 932), (907, 911, 930, 934), (906, 907, 934, 935), (908, 906, 935, 933), (899, 938, 939, 896), (895, 936, 937, 898), (897, 940, 938, 899), (898, 937, 940, 897), (896, 939, 941, 894), (894, 941, 936, 895), (828, 825, 945, 944), (824, 827, 943, 942), (826, 828, 944, 946), (827, 826, 946, 943), (825, 823, 947, 945), (823, 824, 942, 947), (912, 913, 953, 952), (914, 917, 949, 951), (915, 916, 950, 948), (917, 915, 948, 949), (916, 912, 952, 950), (913, 914, 951, 953), (885, 818, 957, 956), (819, 887, 955, 954), (818, 817, 958, 957), (817, 819, 954, 958), (885, 956, 960, 886), (888, 959, 955, 887), (886, 960, 961, 884), (884, 961, 959, 888), (856, 803, 965, 964), (806, 867, 963, 962), (803, 796, 966, 965), (796, 806, 962, 966), (856, 964, 968, 863), (870, 967, 963, 867), (863, 968, 969, 854), (854, 969, 967, 870), (1084, 1097, 971, 805), (806, 975, 974, 867), (1000, 1002, 975, 806), (794, 973, 972, 841), (994, 1003, 973, 794), (1093, 865, 977, 1106), (870, 867, 974, 979), (988, 870, 979, 990), (852, 841, 972, 978), (982, 852, 978, 991), (1088, 1098, 981, 836), (1089, 838, 983, 1107), (977, 990, 983, 838), (1011, 1014, 980, 835), (858, 987, 984, 844), (864, 989, 985, 843), (843, 985, 986, 857), (1012, 1015, 987, 858), (844, 984, 988, 865), (976, 991, 989, 864), (865, 988, 990, 977), (837, 982, 991, 976), (1078, 785, 993, 1108), (1079, 1099, 995, 787), (971, 787, 995, 1002), (1006, 784, 992, 1016), (799, 789, 996, 999), (804, 788, 997, 1001), (788, 798, 998, 997), (1007, 799, 999, 1017), (789, 805, 1000, 996), (970, 804, 1001, 1003), (805, 971, 1002, 1000), (786, 970, 1003, 994), (802, 1009, 1008, 859), (998, 1016, 1009, 802), (1078, 1100, 1007, 785), (793, 1005, 1004, 840), (993, 1017, 1005, 793), (862, 859, 1008, 1013), (986, 862, 1013, 1014), (1088, 836, 1012, 1109), (851, 840, 1004, 1010), (981, 851, 1010, 1015), (857, 986, 1014, 1011), (836, 981, 1015, 1012), (798, 1006, 1016, 998), (785, 1007, 1017, 993), (956, 957, 1019, 1024), (954, 955, 1018, 1023), (957, 958, 1020, 1019), (958, 954, 1023, 1020), (956, 1024, 1021, 960), (959, 1025, 1018, 955), (960, 1021, 1022, 961), (961, 1022, 1025, 959), (930, 931, 1026, 1029), (931, 932, 1027, 1026), (932, 933, 1028, 1027), (934, 930, 1029, 1030), (935, 934, 1030, 1031), (933, 935, 1031, 1028), (952, 953, 1034, 1037), (951, 949, 1035, 1036), (948, 950, 1033, 1032), (949, 948, 1032, 1035), (950, 952, 1037, 1033), (953, 951, 1036, 1034), (970, 786, 1039, 1062), (792, 1041, 1047, 791), (1080, 1042, 1044, 1082), (791, 1047, 1040, 849), (801, 869, 1045, 1044), (992, 1066, 1041, 792), (994, 794, 1042, 1067), (1006, 798, 1043, 1068), (804, 1046, 1050, 812), (810, 808, 1048, 1049), (808, 812, 1050, 1048), (1081, 1043, 1049, 1086), (976, 1063, 1052, 837), (850, 847, 1058, 1053), (1090, 1092, 1056, 1054), (847, 849, 1040, 1058), (861, 1056, 1045, 869), (980, 850, 1053, 1064), (982, 1065, 1054, 852), (1011, 1069, 1055, 857), (864, 876, 1061, 1057), (874, 1060, 1059, 872), (872, 1059, 1061, 876), (1091, 1095, 1060, 1055), (804, 970, 1062, 1046), (864, 1057, 1063, 976), (835, 980, 1064, 1051), (837, 1052, 1065, 982), (784, 1038, 1066, 992), (786, 994, 1067, 1039), (784, 1006, 1068, 1038), (835, 1051, 1069, 1011), (964, 965, 1071, 1076), (962, 963, 1070, 1075), (965, 966, 1072, 1071), (966, 962, 1075, 1072), (964, 1076, 1073, 968), (967, 1077, 1070, 963), (968, 1073, 1074, 969), (969, 1074, 1077, 967), (1062, 1039, 1079, 1097), (1041, 1102, 1103, 1047), (1047, 1103, 1101, 1040), (1044, 1045, 1083, 1082), (1066, 1108, 1102, 1041), (1067, 1042, 1080, 1099), (1068, 1043, 1081, 1100), (1046, 1084, 1087, 1050), (1049, 1048, 1085, 1086), (1048, 1050, 1087, 1085), (1063, 1106, 1089, 1052), (1053, 1058, 1105, 1104), (1058, 1040, 1101, 1105), (1056, 1092, 1083, 1045), (1064, 1053, 1104, 1098), (1065, 1107, 1090, 1054), (1069, 1109, 1091, 1055), (1057, 1061, 1096, 1093), (1060, 1095, 1094, 1059), (1059, 1094, 1096, 1061), (1046, 1062, 1097, 1084), (1057, 1093, 1106, 1063), (1051, 1064, 1098, 1088), (1052, 1089, 1107, 1065), (1038, 1078, 1108, 1066), (1039, 1067, 1099, 1079), (1038, 1068, 1100, 1078), (1051, 1088, 1109, 1069), (795, 1080, 1082, 800), (799, 1081, 1086, 811), (853, 860, 1092, 1090), (858, 875, 1095, 1091), (944, 945, 1111, 1114), (942, 943, 1110, 1113), (946, 944, 1114, 1115), (943, 946, 1115, 1110), (945, 947, 1112, 1111), (947, 942, 1113, 1112), (938, 1120, 1117, 939), (936, 1119, 1116, 937), (940, 1121, 1120, 938), (937, 1116, 1121, 940), (939, 1117, 1118, 941), (941, 1118, 1119, 936), (1222, 1125, 1122, 1223), (1208, 1126, 1129, 1209), (1185, 1127, 1133, 1184), (1191, 1124, 1130, 1190), (1142, 1141, 1149, 1150), (1223, 1122, 1136, 1221), (1126, 1132, 1145, 1129), (1217, 1218, 1144, 1128), (1130, 1124, 1123, 1137), (1134, 1136, 1156, 1155), (1224, 1225, 1134, 1139), (1213, 1214, 1143, 1140), (1187, 1184, 1133, 1141), (1193, 1190, 1130, 1138), (1144, 1142, 1150, 1151), (1225, 1221, 1136, 1134), (1140, 1143, 1145, 1132), (1220, 1142, 1144, 1218), (1130, 1137, 1135, 1138), (1139, 1134, 1155, 1157), (1205, 1202, 1165, 1164), (1204, 1203, 1169, 1166), (1141, 1133, 1148, 1149), (1128, 1144, 1151, 1147), (1127, 1128, 1147, 1146), (1133, 1127, 1146, 1148), (1200, 1201, 1168, 1167), (1203, 1200, 1167, 1169), (1131, 1139, 1157, 1154), (1122, 1125, 1153, 1152), (1136, 1122, 1152, 1156), (1125, 1131, 1154, 1153), (1160, 1158, 1159, 1163), (1160, 1163, 1162, 1161), (1165, 1166, 1168, 1164), (1169, 1167, 1168, 1166), (1201, 1205, 1164, 1168), (1202, 1204, 1166, 1165), (1197, 1194, 1162, 1163), (1194, 1195, 1161, 1162), (1195, 1196, 1160, 1161), (1198, 1197, 1163, 1159), (1199, 1198, 1159, 1158), (1196, 1199, 1158, 1160), (1151, 1150, 1171, 1170), (1150, 1149, 1172, 1171), (1149, 1148, 1173, 1172), (1147, 1151, 1170, 1174), (1146, 1147, 1174, 1175), (1148, 1146, 1175, 1173), (1152, 1153, 1181, 1180), (1154, 1157, 1177, 1179), (1155, 1156, 1178, 1176), (1157, 1155, 1176, 1177), (1156, 1152, 1180, 1178), (1153, 1154, 1179, 1181), (1126, 1183, 1182, 1132), (1140, 1132, 1182, 1186), (1125, 1189, 1188, 1131), (1139, 1131, 1188, 1192), (1170, 1171, 1194, 1197), (1171, 1172, 1195, 1194), (1172, 1173, 1196, 1195), (1174, 1170, 1197, 1198), (1175, 1174, 1198, 1199), (1173, 1175, 1199, 1196), (1180, 1181, 1202, 1205), (1179, 1177, 1203, 1204), (1176, 1178, 1201, 1200), (1177, 1176, 1200, 1203), (1178, 1180, 1205, 1201), (1181, 1179, 1204, 1202), (1124, 1207, 1211, 1123), (1216, 1208, 1209, 1217), (1123, 1211, 1206, 1137), (1129, 1145, 1210, 1209), (1138, 1135, 1215, 1212), (1219, 1220, 1214, 1213), (1135, 1137, 1206, 1215), (1143, 1214, 1210, 1145), (1207, 1222, 1223, 1211), (1211, 1223, 1221, 1206), (1209, 1210, 1218, 1217), (1212, 1215, 1225, 1224), (1215, 1206, 1221, 1225), (1214, 1220, 1218, 1210), (1127, 1216, 1217, 1128), (1141, 1142, 1220, 1219), (1326, 1229, 1226, 1327), (1312, 1230, 1233, 1313), (1289, 1231, 1237, 1288), (1295, 1228, 1234, 1294), (1246, 1245, 1253, 1254), (1327, 1226, 1240, 1325), (1230, 1236, 1249, 1233), (1321, 1322, 1248, 1232), (1234, 1228, 1227, 1241), (1238, 1240, 1260, 1259), (1328, 1329, 1238, 1243), (1317, 1318, 1247, 1244), (1291, 1288, 1237, 1245), (1297, 1294, 1234, 1242), (1248, 1246, 1254, 1255), (1329, 1325, 1240, 1238), (1244, 1247, 1249, 1236), (1324, 1246, 1248, 1322), (1234, 1241, 1239, 1242), (1243, 1238, 1259, 1261), (1309, 1306, 1269, 1268), (1308, 1307, 1273, 1270), (1245, 1237, 1252, 1253), (1232, 1248, 1255, 1251), (1231, 1232, 1251, 1250), (1237, 1231, 1250, 1252), (1304, 1305, 1272, 1271), (1307, 1304, 1271, 1273), (1235, 1243, 1261, 1258), (1226, 1229, 1257, 1256), (1240, 1226, 1256, 1260), (1229, 1235, 1258, 1257), (1264, 1262, 1263, 1267), (1264, 1267, 1266, 1265), (1269, 1270, 1272, 1268), (1273, 1271, 1272, 1270), (1305, 1309, 1268, 1272), (1306, 1308, 1270, 1269), (1301, 1298, 1266, 1267), (1298, 1299, 1265, 1266), (1299, 1300, 1264, 1265), (1302, 1301, 1267, 1263), (1303, 1302, 1263, 1262), (1300, 1303, 1262, 1264), (1255, 1254, 1275, 1274), (1254, 1253, 1276, 1275), (1253, 1252, 1277, 1276), (1251, 1255, 1274, 1278), (1250, 1251, 1278, 1279), (1252, 1250, 1279, 1277), (1256, 1257, 1285, 1284), (1258, 1261, 1281, 1283), (1259, 1260, 1282, 1280), (1261, 1259, 1280, 1281), (1260, 1256, 1284, 1282), (1257, 1258, 1283, 1285), (1230, 1287, 1286, 1236), (1244, 1236, 1286, 1290), (1229, 1293, 1292, 1235), (1243, 1235, 1292, 1296), (1274, 1275, 1298, 1301), (1275, 1276, 1299, 1298), (1276, 1277, 1300, 1299), (1278, 1274, 1301, 1302), (1279, 1278, 1302, 1303), (1277, 1279, 1303, 1300), (1284, 1285, 1306, 1309), (1283, 1281, 1307, 1308), (1280, 1282, 1305, 1304), (1281, 1280, 1304, 1307), (1282, 1284, 1309, 1305), (1285, 1283, 1308, 1306), (1228, 1311, 1315, 1227), (1320, 1312, 1313, 1321), (1227, 1315, 1310, 1241), (1233, 1249, 1314, 1313), (1242, 1239, 1319, 1316), (1323, 1324, 1318, 1317), (1239, 1241, 1310, 1319), (1247, 1318, 1314, 1249), (1311, 1326, 1327, 1315), (1315, 1327, 1325, 1310), (1313, 1314, 1322, 1321), (1316, 1319, 1329, 1328), (1319, 1310, 1325, 1329), (1318, 1324, 1322, 1314), (1231, 1320, 1321, 1232), (1245, 1246, 1324, 1323)])
me_gear.polygons.foreach_set('use_smooth', [0, 0, 0, 0, 0, 0, 0, 0, 0, 0, 0, 0, 0, 0, 0, 0, 0, 0, 0, 0, 0, 0, 0, 0, 0, 0, 0, 0, 0, 0, 0, 0, 0, 0, 0, 0, 0, 0, 0, 0, 0, 0, 0, 0, 0, 0, 0, 0, 0, 0, 0, 0, 0, 0, 0, 0, 0, 0, 0, 0, 0, 0, 0, 0, 0, 0, 0, 0, 0, 0, 0, 0, 0, 0, 0, 0, 0, 0, 0, 0, 0, 0, 0, 0, 0, 0, 0, 0, 0, 0, 0, 0, 0, 0, 0, 0, 0, 0, 0, 0, 0, 0, 0, 0, 0, 0, 0, 0, 0, 0, 0, 0, 0, 0, 0, 0, 0, 0, 0, 0, 0, 0, 0, 0, 0, 0, 0, 0, 0, 0, 0, 0, 0, 0, 0, 0, 0, 0, 0, 0, 0, 0, 0, 0, 0, 0, 0, 0, 0, 0, 0, 0, 0, 0, 0, 0, 0, 0, 0, 0, 0, 0, 0, 0, 0, 0, 0, 0, 0, 0, 0, 0, 0, 0, 0, 0, 0, 0, 0, 0, 0, 0, 0, 0, 0, 0, 0, 0, 0, 0, 0, 0, 0, 0, 0, 0, 0, 0, 0, 0, 0, 0, 0, 0, 0, 0, 0, 0, 0, 0, 0, 0, 0, 0, 0, 0, 0, 0, 0, 0, 0, 0, 0, 0, 0, 0, 0, 0, 0, 0, 0, 0, 0, 0, 0, 0, 0, 0, 0, 0, 0, 0, 0, 0, 0, 0, 0, 0, 0, 0, 0, 0, 0, 0, 0, 0, 0, 0, 0, 0, 0, 0, 0, 0, 0, 0, 0, 0, 0, 0, 0, 0, 0, 0, 0, 0, 0, 0, 0, 0, 0, 0, 0, 0, 0, 0, 0, 0, 0, 0, 0, 0, 0, 0, 0, 0, 0, 0, 0, 0, 0, 0, 0, 0, 0, 0, 0, 0, 0, 0, 0, 0, 0, 0, 0, 0, 0, 0, 0, 0, 0, 0, 0, 0, 0, 0, 0, 0, 0, 0, 0, 0, 0, 0, 0, 0, 0, 0, 0, 0, 0, 0, 0, 0, 0, 0, 0, 0, 0, 0, 0, 0, 0, 0, 0, 0, 0, 0, 0, 0, 0, 0, 0, 0, 0, 0, 0, 0, 0, 0, 0, 0, 0, 0, 0, 0, 0, 0, 0, 0, 0, 0, 0, 0, 0, 0, 0, 0, 0, 0, 0, 0, 0, 0, 0, 0, 0, 0, 0, 0, 0, 0, 0, 0, 0, 0, 0, 0, 0, 0, 0, 0, 0, 0, 0, 0, 0, 0, 0, 0, 0, 0, 0, 0, 0, 0, 0, 0, 0, 0, 0, 0, 0, 0, 0, 0, 0, 0, 0, 0, 0, 0, 0, 0, 0, 0, 0, 0, 0, 0, 0, 0, 0, 0, 0, 0, 0, 0, 0, 0, 0, 0, 0, 0, 0, 0, 0, 0, 0, 0, 0, 0, 0, 0, 0, 0, 0, 0, 0, 0, 0, 0, 0, 0, 0, 0, 0, 0, 0, 0, 0, 0, 0, 0, 0, 0, 0, 0, 0, 0, 0, 0, 0, 0, 0, 0, 0, 0, 0, 0, 0, 0, 0, 0, 0, 0, 0, 0, 0, 0, 0, 0, 0, 0, 0, 0, 0, 0, 0, 0, 0, 0, 0, 0, 0, 0, 0, 0, 0, 0, 0, 0, 0, 0, 0, 0, 0, 0, 0, 0, 0, 0, 0, 0, 0, 0, 0, 0, 0, 0, 0, 0, 0, 0, 0, 0, 0, 0, 0, 0, 0, 0, 0, 0, 0, 0, 0, 0, 0, 0, 0, 0, 0, 0, 0, 0, 0, 0, 0, 0, 0, 0, 0, 0, 0, 0, 0, 0, 0, 0, 0, 0, 0, 0, 0, 0, 0, 0, 0, 0, 0, 0, 0, 0, 0, 0, 0, 0, 0, 0, 0, 0, 0, 0, 0, 0, 0, 0, 0, 0, 0, 0, 0, 0, 0, 0, 0, 0, 0, 0, 0, 0, 0, 0, 0, 0, 0, 0, 0, 0, 0, 0, 0, 0, 0, 0, 0, 0, 0, 0, 0, 0, 0, 0, 0, 0, 0, 0, 0, 0, 0, 0, 1, 1, 1, 1, 1, 1, 1, 1, 1, 1, 1, 1, 1, 1, 1, 1, 1, 1, 1, 1, 1, 1, 1, 1, 1, 1, 1, 1, 1, 1, 1, 1, 1, 1, 1, 1, 1, 1, 1, 1, 1, 1, 1, 1, 1, 1, 1, 1, 1, 1, 1, 1, 1, 1, 1, 1, 1, 1, 1, 1, 1, 1, 1, 1, 1, 1, 1, 1, 1, 1, 1, 1, 1, 1, 1, 1, 1, 1, 1, 1, 1, 1, 1, 1, 1, 1, 1, 1, 1, 1, 1, 1, 1, 1, 1, 1, 1, 1, 1, 1, 1, 1, 1, 1, 1, 1, 1, 1, 1, 1, 1, 1, 1, 1, 1, 1, 1, 1, 1, 1, 1, 1, 1, 1, 1, 1, 1, 1, 1, 1, 1, 1, 1, 1, 1, 1, 1, 1, 1, 1, 1, 1, 1, 1, 1, 1, 1, 1, 1, 1, 1, 1, 1, 1, 1, 1, 1, 1, 1, 1, 1, 1, 1, 1, 1, 1, 1, 1, 1, 1, 1, 1, 1, 1, 1, 1, 1, 1, 1, 1, 1, 1, 1, 1, 1, 1, 1, 1, 1, 1, 1, 1, 1, 1, 1, 1, 1, 1, 1, 1, 1, 1, 1, 1, 1, 1, 1, 1, 1, 1, 1, 1, 1, 1, 1, 1, 1, 1, 1, 1, 1, 1, 1, 1, 1, 1, 1, 1, 1, 1, 1, 1, 1, 1, 1, 1, 1, 1, 1, 1, 1, 1, 1, 1, 1, 1, 1, 1, 1, 1, 1, 1, 1, 1, 1, 1, 1, 1, 1, 1, 1, 1, 1, 1, 1, 1, 1, 1, 1, 1, 1, 1, 1, 1, 1, 1, 1, 1, 1, 1, 1, 1, 1, 1, 1, 1, 1, 1, 1, 1, 1, 1, 1, 1, 1, 1, 1, 1, 1, 1, 1, 1, 1, 1, 1, 1, 1, 1, 1, 1, 1, 1, 1, 1, 1, 1, 1, 1, 1, 1, 1, 1, 1, 1, 1, 1, 1, 1, 1, 1, 1, 1, 1, 1, 1, 1, 1, 1, 1, 1, 1, 1, 1, 1, 1, 1, 1, 1, 1, 1, 1, 1, 1, 1, 1, 1, 1, 1, 1, 1, 1, 1, 1, 1, 1, 1, 1, 1, 1, 1, 1, 1, 1, 1, 1, 1, 1, 1, 1, 1, 1, 1, 1, 1, 1, 1, 1, 1, 1, 1, 1, 1, 1, 1, 1, 1, 1, 1, 1, 1, 1, 1, 1, 1, 1, 1, 1, 1, 1, 1, 1, 1, 1, 1, 1, 1, 1, 1, 1, 1, 1, 1, 1, 1, 1, 1, 1, 1, 1, 1, 1, 1, 1, 1, 1, 1, 1, 1, 1, 1, 1, 1, 1, 1, 1, 1, 1, 1, 1, 1, 1, 1, 1, 1, 1, 1, 1, 1, 1, 1, 1, 1, 1, 1, 1, 1, 1, 1, 1, 1, 1, 1, 1, 1, 1, 1, 1, 1, 1, 1, 1, 1, 1, 1, 1, 1, 1, 1, 1, 1, 1, 1, 1, 1, 1, 1, 1, 1, 1, 1, 1, 1, 1, 1, 1, 1, 1, 1, 1, 1, 1, 1])
me_gear.polygons.foreach_set('material_index', [0, 0, 0, 0, 0, 0, 0, 0, 0, 0, 0, 0, 0, 0, 0, 0, 0, 0, 0, 0, 0, 0, 0, 0, 0, 0, 0, 0, 0, 0, 0, 0, 0, 0, 0, 0, 0, 0, 0, 0, 0, 0, 0, 0, 0, 0, 0, 0, 0, 0, 0, 0, 0, 0, 0, 0, 0, 0, 0, 0, 0, 0, 0, 0, 0, 0, 0, 0, 0, 0, 0, 0, 0, 0, 0, 0, 0, 0, 0, 0, 0, 0, 0, 0, 0, 0, 0, 0, 0, 0, 0, 0, 0, 0, 0, 0, 0, 0, 0, 0, 0, 0, 0, 0, 0, 0, 0, 0, 0, 0, 0, 0, 0, 0, 0, 0, 0, 0, 0, 0, 0, 0, 0, 0, 0, 0, 0, 0, 0, 0, 0, 0, 0, 0, 0, 0, 0, 0, 0, 0, 0, 0, 0, 0, 0, 0, 0, 0, 0, 0, 0, 0, 0, 0, 0, 0, 0, 0, 0, 0, 0, 0, 0, 0, 0, 0, 0, 0, 0, 0, 0, 0, 0, 0, 0, 0, 0, 0, 0, 0, 0, 0, 0, 0, 0, 0, 0, 0, 0, 0, 0, 0, 0, 0, 0, 0, 0, 0, 0, 0, 0, 0, 0, 0, 0, 0, 0, 0, 0, 0, 0, 0, 0, 0, 0, 0, 0, 0, 0, 0, 0, 0, 0, 0, 0, 0, 0, 0, 0, 0, 0, 0, 0, 0, 0, 0, 0, 0, 0, 0, 0, 0, 0, 0, 0, 0, 0, 0, 0, 0, 0, 0, 0, 0, 0, 0, 0, 0, 0, 0, 0, 0, 0, 0, 0, 0, 0, 0, 0, 0, 0, 0, 0, 0, 0, 0, 0, 0, 0, 0, 0, 0, 0, 0, 0, 0, 0, 0, 0, 0, 0, 0, 0, 0, 0, 0, 0, 0, 0, 0, 0, 0, 0, 0, 0, 0, 0, 0, 0, 0, 0, 0, 0, 0, 0, 0, 0, 0, 0, 0, 0, 0, 0, 0, 0, 0, 0, 0, 0, 0, 0, 0, 0, 0, 0, 0, 0, 0, 0, 0, 0, 0, 0, 0, 0, 0, 0, 0, 0, 0, 0, 0, 0, 0, 0, 0, 0, 0, 0, 0, 0, 0, 0, 0, 0, 0, 0, 0, 0, 0, 0, 0, 0, 0, 0, 0, 0, 0, 0, 0, 0, 0, 0, 0, 0, 0, 0, 0, 0, 0, 0, 0, 0, 0, 0, 0, 0, 0, 0, 0, 0, 0, 0, 0, 0, 0, 0, 0, 0, 0, 0, 0, 0, 0, 0, 0, 0, 0, 0, 0, 0, 0, 0, 0, 0, 0, 0, 0, 0, 0, 0, 0, 0, 0, 0, 0, 0, 0, 0, 0, 0, 0, 0, 0, 0, 0, 0, 0, 0, 0, 0, 0, 0, 0, 0, 0, 0, 0, 0, 0, 0, 0, 0, 0, 0, 0, 0, 0, 0, 0, 0, 0, 0, 0, 0, 0, 0, 0, 0, 0, 0, 0, 0, 0, 0, 0, 0, 0, 0, 0, 0, 0, 0, 0, 0, 0, 0, 0, 0, 0, 0, 0, 0, 0, 0, 0, 0, 0, 0, 0, 0, 0, 0, 0, 0, 0, 0, 0, 0, 0, 0, 0, 0, 0, 0, 0, 0, 0, 0, 0, 0, 0, 0, 0, 0, 0, 0, 0, 0, 0, 0, 0, 0, 0, 0, 0, 0, 0, 0, 0, 0, 0, 0, 0, 0, 0, 0, 0, 0, 0, 0, 0, 0, 0, 0, 0, 0, 0, 0, 0, 0, 0, 0, 0, 0, 0, 0, 0, 0, 0, 0, 0, 0, 0, 0, 0, 0, 0, 0, 0, 0, 0, 0, 0, 0, 0, 0, 0, 0, 0, 0, 0, 0, 0, 0, 0, 0, 0, 0, 0, 0, 0, 0, 0, 0, 0, 0, 0, 0, 0, 0, 0, 0, 0, 0, 0, 0, 0, 0, 0, 0, 0, 0, 0, 0, 0, 0, 0, 0, 0, 0, 0, 0, 0, 0, 0, 0, 0, 0, 0, 0, 0, 0, 0, 0, 0, 0, 0, 0, 0, 0, 0, 0, 0, 0, 0, 0, 0, 0, 0, 0, 0, 0, 0, 0, 0, 0, 0, 1, 0, 0, 0, 0, 0, 0, 0, 0, 0, 0, 0, 0, 0, 0, 0, 0, 0, 0, 1, 0, 0, 0, 0, 0, 0, 0, 0, 0, 0, 1, 1, 1, 1, 0, 0, 1, 1, 0, 0, 0, 0, 1, 1, 0, 0, 0, 0, 1, 1, 1, 1, 1, 1, 0, 0, 0, 0, 0, 0, 1, 0, 0, 0, 0, 0, 0, 0, 0, 0, 0, 0, 0, 0, 0, 0, 0, 0, 0, 1, 0, 0, 0, 0, 0, 0, 0, 0, 0, 0, 1, 1, 1, 1, 0, 0, 1, 1, 0, 0, 0, 0, 1, 1, 0, 0, 0, 0, 1, 1, 1, 1, 1, 1, 1, 1, 0, 0, 0, 0, 1, 1, 0, 0, 0, 0, 1, 1, 1, 1, 1, 1, 1, 1, 1, 1, 1, 1, 0, 0, 0, 0, 0, 0, 0, 0, 0, 0, 0, 0, 0, 0, 0, 0, 0, 0, 0, 0, 0, 0, 0, 0, 0, 0, 0, 0, 0, 0, 0, 0, 1, 1, 1, 1, 1, 1, 1, 1, 0, 0, 0, 0, 0, 0, 0, 0, 0, 0, 0, 0, 0, 0, 0, 0, 0, 0, 0, 0, 0, 0, 0, 0, 0, 0, 0, 0, 0, 0, 0, 0, 0, 0, 0, 0, 0, 0, 0, 0, 0, 0, 0, 0, 0, 0, 0, 0, 0, 0, 0, 0, 0, 0, 0, 0, 1, 1, 1, 1, 1, 1, 1, 1, 1, 1, 1, 1, 0, 0, 0, 0, 0, 0, 0, 0, 0, 0, 0, 0, 0, 0, 0, 0, 0, 0, 0, 0, 0, 0, 0, 0, 0, 0, 0, 0, 0, 0, 0, 0, 1, 1, 1, 1, 1, 1, 1, 1, 0, 0, 0, 0, 0, 0, 0, 0, 0, 0, 0, 0, 0, 0, 0, 0, 0, 0, 0, 0, 0, 0, 0, 0, 0, 0, 0, 0, 0, 0, 0, 0, 1, 1, 1, 1, 1, 1, 1, 1, 1, 1, 1, 1, 0, 0, 0, 0, 0, 0, 0, 0, 0, 0, 0, 0, 0, 0, 0, 0, 0, 0, 0, 0, 1, 1, 0, 0, 0, 0, 1, 1, 0, 0, 0, 0, 1, 1, 1, 1, 1, 1, 1, 1, 1, 1, 1, 1, 0, 0, 0, 0, 0, 0, 0, 0, 0, 0, 0, 0, 0, 0, 0, 0, 1, 1, 1, 1, 1, 1, 1, 1, 1, 1, 1, 1, 0, 0, 0, 0, 0, 0, 0, 0, 0, 0, 0, 0, 0, 0, 0, 0, 0, 0, 0, 0, 0, 0, 0, 0, 0, 0, 0, 0, 0, 0, 0, 0, 0, 0, 0, 0, 1, 1, 0, 0, 0, 0, 1, 1, 0, 0, 0, 0, 1, 1, 1, 1, 1, 1, 1, 1, 1, 1, 1, 1, 0, 0, 0, 0, 0, 0, 0, 0, 0, 0, 0, 0, 0, 0, 0, 0, 1, 1, 1, 1, 1, 1, 1, 1, 1, 1, 1, 1, 0, 0, 0, 0, 0, 0, 0, 0, 0, 0, 0, 0, 0, 0, 0, 0])
me_gear.materials.append(mat_gear_primary)
me_gear.materials.append(mat_gear_secondary)
me_gear.use_remesh_preserve_volume = False
me_gear.use_remesh_preserve_attributes = False
me_gear.use_mirror_vertex_groups = False
me_gear.update()

# ---- objects
ob_gear = bpy.data.objects.new('Gear', me_gear)

# ---- transforms, parenting, visibility, modifiers, constraints
ob_gear.location = (0.0, 0.0, 0.0)
ob_gear.rotation_euler = (-1.571, 0.2457, 3.645e-08)
ob_gear.scale = (2.003, 2.003, 2.003)
ob_gear.lineart.crease_threshold = 0.0
_vg = ob_gear.vertex_groups.new(name='Tips')
_vg = ob_gear.vertex_groups.new(name='Valleys')

# ---- collection membership
col_collection_1.objects.link(ob_gear)

# ---- scene / render settings (as saved in the file)
scene.frame_start = 1; scene.frame_end = 250; scene.frame_set(1)
scene.render.engine = 'BLENDER_EEVEE_NEXT'
scene.render.resolution_percentage = 50
scene.render.dither_intensity = 0.0
scene.cycles.use_denoising = False
scene.cycles.samples = 10
scene.cycles.sampling_pattern = 'TABULATED_SOBOL'
scene.cycles.light_sampling_threshold = 0.0
scene.cycles.use_adaptive_sampling = False
scene.cycles.use_light_tree = False
scene.cycles.blur_glossy = 0.0
scene.cycles.pixel_filter_type = 'GAUSSIAN'
scene.cycles.sample_clamp_indirect = 0.0
scene.view_settings.view_transform = 'Standard'
bpy.context.view_layer.update()

# ---- added for rendering (the .blend has no active camera and no usable light): camera, sun
cam_auto = bpy.data.cameras.new('AutoCamera')
cam_auto.lens = 50.0
cam_auto.sensor_width = 36.0
cam_auto.clip_end = 1000.0
ob_auto_camera = bpy.data.objects.new('AutoCamera', cam_auto)
scene.collection.objects.link(ob_auto_camera)
ob_auto_camera.location = (7.03178, -8.62522, 5.62542)
ob_auto_camera.rotation_euler = (1.09748, -7.21219e-08, 0.694738)
scene.camera = ob_auto_camera
light_auto_sun = bpy.data.lights.new('AutoSun', 'SUN')
light_auto_sun.energy = 3.0
light_auto_sun.angle = 0.0523599
ob_auto_sun = bpy.data.objects.new('AutoSun', light_auto_sun)
scene.collection.objects.link(ob_auto_sun)
ob_auto_sun.rotation_euler = (0.872665, 0.174533, 0.523599)
bpy.context.view_layer.update()
